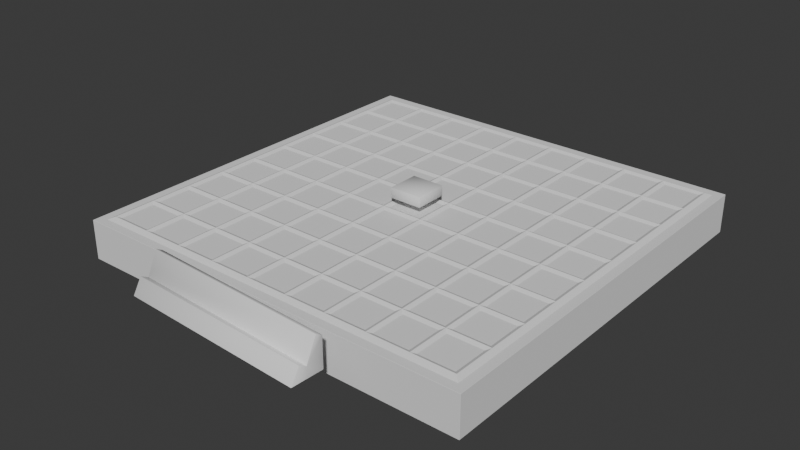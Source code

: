 # Source: board.blend  (saved by Blender 4.3.32; exported with 4.5.12 LTS)
import bpy
from mathutils import Matrix  # noqa: F401  (used for matrix-valued properties, if any)

bpy.ops.wm.read_factory_settings(use_empty=True)
scene = bpy.context.scene
scene.name = 'Scene'

# ---- collections
col_collection = bpy.data.collections.new('Collection'); scene.collection.children.link(col_collection)

# ---- world
world_world = bpy.data.worlds.new('World'); scene.world = world_world
world_world.use_nodes = True; world_world.node_tree.nodes.clear()
_N = world_world.node_tree.nodes; _L = world_world.node_tree.links
n0 = _N.new('ShaderNodeOutputWorld'); n0.name = 'World Output'; n0.location = (300, 300)
n1 = _N.new('ShaderNodeBackground'); n1.name = 'Background'; n1.location = (10, 300)
n1.inputs[0].default_value = (0.05088, 0.05088, 0.05088, 1.0)
_L.new(n1.outputs[0], n0.inputs[0])
n0.is_active_output = True
world_world.color = (0.05088, 0.05088, 0.05088)
world_world.sun_shadow_jitter_overblur = 0.0

# ---- meshes
me_cube_001 = bpy.data.meshes.new('Cube.001')
me_cube_001.from_pydata([(-1.524, -1.524, 0.0521), (-1.524, 1.524, 0.0521), (1.524, -1.524, 0.0521), (1.524, 1.524, 0.0521), (-1.185, 1.524, 0.0521), (-0.8467, 1.524, 0.0521), (-0.508, 1.524, 0.0521), (-0.1693, 1.524, 0.0521), (0.1693, 1.524, 0.0521), (0.508, 1.524, 0.0521), (0.8467, 1.524, 0.0521), (1.185, 1.524, 0.0521), (1.185, -1.524, 0.0521), (0.8467, -1.524, 0.0521), (0.508, -1.524, 0.0521), (0.1693, -1.524, 0.0521), (-0.1693, -1.524, 0.0521), (-0.508, -1.524, 0.0521), (-0.8467, -1.524, 0.0521), (-1.185, -1.524, 0.0521), (-1.524, -1.185, 0.0521), (-1.524, -0.8467, 0.0521), (-1.524, -0.508, 0.0521), (-1.524, -0.1693, 0.0521), (-1.524, 0.1693, 0.0521), (-1.524, 0.508, 0.0521), (-1.524, 0.8467, 0.0521), (-1.524, 1.185, 0.0521), (1.524, 1.185, 0.0521), (1.524, 0.8467, 0.0521), (1.524, 0.508, 0.0521), (1.524, 0.1693, 0.0521), (1.524, -0.1693, 0.0521), (1.524, -0.508, 0.0521), (1.524, -0.8467, 0.0521), (1.524, -1.185, 0.0521), (1.185, 1.185, 0.0521), (1.185, 0.8467, 0.0521), (1.185, 0.508, 0.0521), (1.185, 0.1693, 0.0521), (1.185, -0.1693, 0.0521), (1.185, -0.508, 0.0521), (1.185, -0.8467, 0.0521), (1.185, -1.185, 0.0521), (0.8467, 1.185, 0.0521), (0.8467, 0.8467, 0.0521), (0.8467, 0.508, 0.0521), (0.8467, 0.1693, 0.0521), (0.8467, -0.1693, 0.0521), (0.8467, -0.508, 0.0521), (0.8467, -0.8467, 0.0521), (0.8467, -1.185, 0.0521), (0.508, 1.185, 0.0521), (0.508, 0.8467, 0.0521), (0.508, 0.508, 0.0521), (0.508, 0.1693, 0.0521), (0.508, -0.1693, 0.0521), (0.508, -0.508, 0.0521), (0.508, -0.8467, 0.0521), (0.508, -1.185, 0.0521), (0.1693, 1.185, 0.0521), (0.1693, 0.8467, 0.0521), (0.1693, 0.508, 0.0521), (0.1693, 0.1693, 0.0521), (0.1693, -0.1693, 0.0521), (0.1693, -0.508, 0.0521), (0.1693, -0.8467, 0.0521), (0.1693, -1.185, 0.0521), (-0.1693, 1.185, 0.0521), (-0.1693, 0.8467, 0.0521), (-0.1693, 0.508, 0.0521), (-0.1693, 0.1693, 0.0521), (-0.1693, -0.1693, 0.0521), (-0.1693, -0.508, 0.0521), (-0.1693, -0.8467, 0.0521), (-0.1693, -1.185, 0.0521), (-0.508, 1.185, 0.0521), (-0.508, 0.8467, 0.0521), (-0.508, 0.508, 0.0521), (-0.508, 0.1693, 0.0521), (-0.508, -0.1693, 0.0521), (-0.508, -0.508, 0.0521), (-0.508, -0.8467, 0.0521), (-0.508, -1.185, 0.0521), (-0.8467, 1.185, 0.0521), (-0.8467, 0.8467, 0.0521), (-0.8467, 0.508, 0.0521), (-0.8467, 0.1693, 0.0521), (-0.8467, -0.1693, 0.0521), (-0.8467, -0.508, 0.0521), (-0.8467, -0.8467, 0.0521), (-0.8467, -1.185, 0.0521), (-1.185, 1.185, 0.0521), (-1.185, 0.8467, 0.0521), (-1.185, 0.508, 0.0521), (-1.185, 0.1693, 0.0521), (-1.185, -0.1693, 0.0521), (-1.185, -0.508, 0.0521), (-1.185, -0.8467, 0.0521), (-1.185, -1.185, 0.0521), (-1.215, -1.215, 0.03727), (-1.494, -1.215, 0.03727), (-1.494, -1.494, 0.03727), (-1.215, -1.494, 0.03727), (1.494, -1.215, 0.03727), (1.215, -1.215, 0.03727), (1.215, -1.494, 0.03727), (1.494, -1.494, 0.03727), (1.155, -1.215, 0.03727), (0.8767, -1.215, 0.03727), (0.8767, -1.494, 0.03727), (1.155, -1.494, 0.03727), (0.8167, -1.215, 0.03727), (0.538, -1.215, 0.03727), (0.538, -1.494, 0.03727), (0.8167, -1.494, 0.03727), (0.478, -1.215, 0.03727), (0.1993, -1.215, 0.03727), (0.1993, -1.494, 0.03727), (0.478, -1.494, 0.03727), (0.1393, -1.215, 0.03727), (-0.1393, -1.215, 0.03727), (-0.1393, -1.494, 0.03727), (0.1393, -1.494, 0.03727), (-0.1993, -1.215, 0.03727), (-0.478, -1.215, 0.03727), (-0.478, -1.494, 0.03727), (-0.1993, -1.494, 0.03727), (-0.538, -1.215, 0.03727), (-0.8167, -1.215, 0.03727), (-0.8167, -1.494, 0.03727), (-0.538, -1.494, 0.03727), (-0.8767, -1.215, 0.03727), (-1.155, -1.215, 0.03727), (-1.155, -1.494, 0.03727), (-0.8767, -1.494, 0.03727), (-0.8767, 1.494, 0.03727), (-1.155, 1.494, 0.03727), (-1.155, 1.215, 0.03727), (-0.8767, 1.215, 0.03727), (-0.8767, 1.155, 0.03727), (-1.155, 1.155, 0.03727), (-1.155, 0.8767, 0.03727), (-0.8767, 0.8767, 0.03727), (-0.8767, 0.8167, 0.03727), (-1.155, 0.8167, 0.03727), (-1.155, 0.538, 0.03727), (-0.8767, 0.538, 0.03727), (-0.8767, 0.478, 0.03727), (-1.155, 0.478, 0.03727), (-1.155, 0.1993, 0.03727), (-0.8767, 0.1993, 0.03727), (-0.8767, 0.1393, 0.03727), (-1.155, 0.1393, 0.03727), (-1.155, -0.1393, 0.03727), (-0.8767, -0.1393, 0.03727), (-0.8767, -0.1993, 0.03727), (-1.155, -0.1993, 0.03727), (-1.155, -0.478, 0.03727), (-0.8767, -0.478, 0.03727), (-0.8767, -0.538, 0.03727), (-1.155, -0.538, 0.03727), (-1.155, -0.8167, 0.03727), (-0.8767, -0.8167, 0.03727), (-0.8767, -0.8767, 0.03727), (-1.155, -0.8767, 0.03727), (-1.155, -1.155, 0.03727), (-0.8767, -1.155, 0.03727), (-0.538, 1.494, 0.03727), (-0.8167, 1.494, 0.03727), (-0.8167, 1.215, 0.03727), (-0.538, 1.215, 0.03727), (-0.538, 1.155, 0.03727), (-0.8167, 1.155, 0.03727), (-0.8167, 0.8767, 0.03727), (-0.538, 0.8767, 0.03727), (-0.538, 0.8167, 0.03727), (-0.8167, 0.8167, 0.03727), (-0.8167, 0.538, 0.03727), (-0.538, 0.538, 0.03727), (-0.538, 0.478, 0.03727), (-0.8167, 0.478, 0.03727), (-0.8167, 0.1993, 0.03727), (-0.538, 0.1993, 0.03727), (-0.538, 0.1393, 0.03727), (-0.8167, 0.1393, 0.03727), (-0.8167, -0.1393, 0.03727), (-0.538, -0.1393, 0.03727), (-0.538, -0.1993, 0.03727), (-0.8167, -0.1993, 0.03727), (-0.8167, -0.478, 0.03727), (-0.538, -0.478, 0.03727), (-0.538, -0.538, 0.03727), (-0.8167, -0.538, 0.03727), (-0.8167, -0.8167, 0.03727), (-0.538, -0.8167, 0.03727), (-0.538, -0.8767, 0.03727), (-0.8167, -0.8767, 0.03727), (-0.8167, -1.155, 0.03727), (-0.538, -1.155, 0.03727), (-0.1993, 1.494, 0.03727), (-0.478, 1.494, 0.03727), (-0.478, 1.215, 0.03727), (-0.1993, 1.215, 0.03727), (-0.1993, 1.155, 0.03727), (-0.478, 1.155, 0.03727), (-0.478, 0.8767, 0.03727), (-0.1993, 0.8767, 0.03727), (-0.1993, 0.8167, 0.03727), (-0.478, 0.8167, 0.03727), (-0.478, 0.538, 0.03727), (-0.1993, 0.538, 0.03727), (-0.1993, 0.478, 0.03727), (-0.478, 0.478, 0.03727), (-0.478, 0.1993, 0.03727), (-0.1993, 0.1993, 0.03727), (-0.1993, 0.1393, 0.03727), (-0.478, 0.1393, 0.03727), (-0.478, -0.1393, 0.03727), (-0.1993, -0.1393, 0.03727), (-0.1993, -0.1993, 0.03727), (-0.478, -0.1993, 0.03727), (-0.478, -0.478, 0.03727), (-0.1993, -0.478, 0.03727), (-0.1993, -0.538, 0.03727), (-0.478, -0.538, 0.03727), (-0.478, -0.8167, 0.03727), (-0.1993, -0.8167, 0.03727), (-0.1993, -0.8767, 0.03727), (-0.478, -0.8767, 0.03727), (-0.478, -1.155, 0.03727), (-0.1993, -1.155, 0.03727), (0.1393, 1.494, 0.03727), (-0.1393, 1.494, 0.03727), (-0.1393, 1.215, 0.03727), (0.1393, 1.215, 0.03727), (0.1393, 1.155, 0.03727), (-0.1393, 1.155, 0.03727), (-0.1393, 0.8767, 0.03727), (0.1393, 0.8767, 0.03727), (0.1393, 0.8167, 0.03727), (-0.1393, 0.8167, 0.03727), (-0.1393, 0.538, 0.03727), (0.1393, 0.538, 0.03727), (0.1393, 0.478, 0.03727), (-0.1393, 0.478, 0.03727), (-0.1393, 0.1993, 0.03727), (0.1393, 0.1993, 0.03727), (0.1393, 0.1393, 0.03727), (-0.1393, 0.1393, 0.03727), (-0.1393, -0.1393, 0.03727), (0.1393, -0.1393, 0.03727), (0.1393, -0.1993, 0.03727), (-0.1393, -0.1993, 0.03727), (-0.1393, -0.478, 0.03727), (0.1393, -0.478, 0.03727), (0.1393, -0.538, 0.03727), (-0.1393, -0.538, 0.03727), (-0.1393, -0.8167, 0.03727), (0.1393, -0.8167, 0.03727), (0.1393, -0.8767, 0.03727), (-0.1393, -0.8767, 0.03727), (-0.1393, -1.155, 0.03727), (0.1393, -1.155, 0.03727), (0.478, 1.494, 0.03727), (0.1993, 1.494, 0.03727), (0.1993, 1.215, 0.03727), (0.478, 1.215, 0.03727), (0.478, 1.155, 0.03727), (0.1993, 1.155, 0.03727), (0.1993, 0.8767, 0.03727), (0.478, 0.8767, 0.03727), (0.478, 0.8167, 0.03727), (0.1993, 0.8167, 0.03727), (0.1993, 0.538, 0.03727), (0.478, 0.538, 0.03727), (0.478, 0.478, 0.03727), (0.1993, 0.478, 0.03727), (0.1993, 0.1993, 0.03727), (0.478, 0.1993, 0.03727), (0.478, 0.1393, 0.03727), (0.1993, 0.1393, 0.03727), (0.1993, -0.1393, 0.03727), (0.478, -0.1393, 0.03727), (0.478, -0.1993, 0.03727), (0.1993, -0.1993, 0.03727), (0.1993, -0.478, 0.03727), (0.478, -0.478, 0.03727), (0.478, -0.538, 0.03727), (0.1993, -0.538, 0.03727), (0.1993, -0.8167, 0.03727), (0.478, -0.8167, 0.03727), (0.478, -0.8767, 0.03727), (0.1993, -0.8767, 0.03727), (0.1993, -1.155, 0.03727), (0.478, -1.155, 0.03727), (0.8167, 1.494, 0.03727), (0.538, 1.494, 0.03727), (0.538, 1.215, 0.03727), (0.8167, 1.215, 0.03727), (0.8167, 1.155, 0.03727), (0.538, 1.155, 0.03727), (0.538, 0.8767, 0.03727), (0.8167, 0.8767, 0.03727), (0.8167, 0.8167, 0.03727), (0.538, 0.8167, 0.03727), (0.538, 0.538, 0.03727), (0.8167, 0.538, 0.03727), (0.8167, 0.478, 0.03727), (0.538, 0.478, 0.03727), (0.538, 0.1993, 0.03727), (0.8167, 0.1993, 0.03727), (0.8167, 0.1393, 0.03727), (0.538, 0.1393, 0.03727), (0.538, -0.1393, 0.03727), (0.8167, -0.1393, 0.03727), (0.8167, -0.1993, 0.03727), (0.538, -0.1993, 0.03727), (0.538, -0.478, 0.03727), (0.8167, -0.478, 0.03727), (0.8167, -0.538, 0.03727), (0.538, -0.538, 0.03727), (0.538, -0.8167, 0.03727), (0.8167, -0.8167, 0.03727), (0.8167, -0.8767, 0.03727), (0.538, -0.8767, 0.03727), (0.538, -1.155, 0.03727), (0.8167, -1.155, 0.03727), (1.155, 1.494, 0.03727), (0.8767, 1.494, 0.03727), (0.8767, 1.215, 0.03727), (1.155, 1.215, 0.03727), (1.155, 1.155, 0.03727), (0.8767, 1.155, 0.03727), (0.8767, 0.8767, 0.03727), (1.155, 0.8767, 0.03727), (1.155, 0.8167, 0.03727), (0.8767, 0.8167, 0.03727), (0.8767, 0.538, 0.03727), (1.155, 0.538, 0.03727), (1.155, 0.478, 0.03727), (0.8767, 0.478, 0.03727), (0.8767, 0.1993, 0.03727), (1.155, 0.1993, 0.03727), (1.155, 0.1393, 0.03727), (0.8767, 0.1393, 0.03727), (0.8767, -0.1393, 0.03727), (1.155, -0.1393, 0.03727), (1.155, -0.1993, 0.03727), (0.8767, -0.1993, 0.03727), (0.8767, -0.478, 0.03727), (1.155, -0.478, 0.03727), (1.155, -0.538, 0.03727), (0.8767, -0.538, 0.03727), (0.8767, -0.8167, 0.03727), (1.155, -0.8167, 0.03727), (1.155, -0.8767, 0.03727), (0.8767, -0.8767, 0.03727), (0.8767, -1.155, 0.03727), (1.155, -1.155, 0.03727), (1.494, 1.494, 0.03727), (1.215, 1.494, 0.03727), (1.215, 1.215, 0.03727), (1.494, 1.215, 0.03727), (1.494, 1.155, 0.03727), (1.215, 1.155, 0.03727), (1.215, 0.8767, 0.03727), (1.494, 0.8767, 0.03727), (1.494, 0.8167, 0.03727), (1.215, 0.8167, 0.03727), (1.215, 0.538, 0.03727), (1.494, 0.538, 0.03727), (1.494, 0.478, 0.03727), (1.215, 0.478, 0.03727), (1.215, 0.1993, 0.03727), (1.494, 0.1993, 0.03727), (1.494, 0.1393, 0.03727), (1.215, 0.1393, 0.03727), (1.215, -0.1393, 0.03727), (1.494, -0.1393, 0.03727), (1.494, -0.1993, 0.03727), (1.215, -0.1993, 0.03727), (1.215, -0.478, 0.03727), (1.494, -0.478, 0.03727), (1.494, -0.538, 0.03727), (1.215, -0.538, 0.03727), (1.215, -0.8167, 0.03727), (1.494, -0.8167, 0.03727), (1.494, -0.8767, 0.03727), (1.215, -0.8767, 0.03727), (1.215, -1.155, 0.03727), (1.494, -1.155, 0.03727), (-1.215, 1.494, 0.03727), (-1.494, 1.494, 0.03727), (-1.494, 1.215, 0.03727), (-1.215, 1.215, 0.03727), (-1.215, 1.155, 0.03727), (-1.494, 1.155, 0.03727), (-1.494, 0.8767, 0.03727), (-1.215, 0.8767, 0.03727), (-1.215, 0.8167, 0.03727), (-1.494, 0.8167, 0.03727), (-1.494, 0.538, 0.03727), (-1.215, 0.538, 0.03727), (-1.215, 0.478, 0.03727), (-1.494, 0.478, 0.03727), (-1.494, 0.1993, 0.03727), (-1.215, 0.1993, 0.03727), (-1.215, 0.1393, 0.03727), (-1.494, 0.1393, 0.03727), (-1.494, -0.1393, 0.03727), (-1.215, -0.1393, 0.03727), (-1.215, -0.1993, 0.03727), (-1.494, -0.1993, 0.03727), (-1.494, -0.478, 0.03727), (-1.215, -0.478, 0.03727), (-1.215, -0.538, 0.03727), (-1.494, -0.538, 0.03727), (-1.494, -0.8167, 0.03727), (-1.215, -0.8167, 0.03727), (-1.215, -0.8767, 0.03727), (-1.494, -0.8767, 0.03727), (-1.494, -1.155, 0.03727), (-1.215, -1.155, 0.03727), (-1.567, -1.567, 0.03146), (-1.567, 1.219, 0.03146), (-1.567, 1.567, 0.03146), (1.219, 1.567, 0.03146), (1.567, 1.567, 0.03146), (1.567, -1.219, 0.03146), (1.567, -1.567, 0.03146), (-1.219, -1.567, 0.03146), (-1.219, 1.567, 0.03146), (-0.8704, 1.567, 0.03146), (-0.5222, 1.567, 0.03146), (-0.1741, 1.567, 0.03146), (0.1741, 1.567, 0.03146), (0.5222, 1.567, 0.03146), (0.8704, 1.567, 0.03146), (1.219, -1.567, 0.03146), (0.8704, -1.567, 0.03146), (0.5222, -1.567, 0.03146), (0.1741, -1.567, 0.03146), (-0.1741, -1.567, 0.03146), (-0.5222, -1.567, 0.03146), (-0.8704, -1.567, 0.03146), (-1.567, -1.219, 0.03146), (-1.567, -0.8704, 0.03146), (-1.567, -0.5222, 0.03146), (-1.567, -0.1741, 0.03146), (-1.567, 0.1741, 0.03146), (-1.567, 0.5222, 0.03146), (-1.567, 0.8704, 0.03146), (1.567, 1.219, 0.03146), (1.567, 0.8704, 0.03146), (1.567, 0.5222, 0.03146), (1.567, 0.1741, 0.03146), (1.567, -0.1741, 0.03146), (1.567, -0.5222, 0.03146), (1.567, -0.8704, 0.03146), (-1.639, -1.275, -0.2819), (-1.639, -1.639, -0.2819), (-1.639, -1.639, 0.03146), (-1.639, 1.639, -0.2819), (-1.275, 1.639, -0.2819), (1.639, 1.639, -0.2819), (1.639, 1.275, -0.2819), (1.639, -1.639, -0.2819), (1.275, -1.639, -0.2819), (1.275, 1.639, -0.2819), (0.9104, 1.639, -0.2819), (0.5463, 1.639, -0.2819), (0.1821, 1.639, -0.2819), (-0.1821, 1.639, -0.2819), (-0.5463, 1.639, -0.2819), (-0.9104, 1.639, -0.2819), (-1.275, 1.639, 0.03146), (-0.9104, 1.639, 0.03146), (-0.1821, 1.639, 0.03146), (0.1821, 1.639, 0.03146), (0.5463, 1.639, 0.03146), (-1.275, -1.639, -0.2819), (-0.9104, -1.639, -0.2819), (-0.5463, -1.639, -0.2819), (-0.1821, -1.639, -0.2819), (0.1821, -1.639, -0.2819), (0.5463, -1.639, -0.2819), (0.9104, -1.639, -0.2819), (0.5463, -1.639, 0.03146), (-0.5463, -1.639, 0.03146), (-1.639, 1.275, -0.2819), (-1.639, 0.9104, -0.2819), (-1.639, 0.5463, -0.2819), (-1.639, 0.1821, -0.2819), (-1.639, -0.1821, -0.2819), (-1.639, -0.5463, -0.2819), (-1.639, -0.9104, -0.2819), (-1.639, -0.9104, 0.03146), (-1.639, -0.1821, 0.03146), (-1.639, 0.5463, 0.03146), (-1.639, 0.9104, 0.03146), (1.639, -1.275, -0.2819), (1.639, -0.9104, -0.2819), (1.639, -0.5463, -0.2819), (1.639, -0.1821, -0.2819), (1.639, 0.1821, -0.2819), (1.639, 0.5463, -0.2819), (1.639, 0.9104, -0.2819), (1.639, 1.275, 0.03146), (1.639, 0.9104, 0.03146), (1.639, -0.1821, 0.03146), (-1.639, 1.275, 0.03146), (-1.639, 1.639, 0.03146), (1.275, 1.639, 0.03146), (1.639, 1.639, 0.03146), (1.639, -1.275, 0.03146), (1.639, -1.639, 0.03146), (-1.275, -1.639, 0.03146), (-0.5463, 1.639, 0.03146), (0.9104, 1.639, 0.03146), (1.275, -1.639, 0.03146), (0.9104, -1.639, 0.03146), (0.1821, -1.639, 0.03146), (-0.1821, -1.639, 0.03146), (-0.9104, -1.639, 0.03146), (-1.639, -1.275, 0.03146), (-1.639, -0.5463, 0.03146), (-1.639, 0.1821, 0.03146), (1.639, 0.5463, 0.03146), (1.639, 0.1821, 0.03146), (1.639, -0.5463, 0.03146), (1.639, -0.9104, 0.03146)], [], [(17, 18, 445, 444), (16, 17, 444, 443), (100, 101, 102, 103), (104, 105, 106, 107), (108, 109, 110, 111), (112, 113, 114, 115), (116, 117, 118, 119), (120, 121, 122, 123), (124, 125, 126, 127), (128, 129, 130, 131), (132, 133, 134, 135), (15, 16, 443, 442), (14, 15, 442, 441), (26, 27, 425, 452), (13, 14, 441, 440), (25, 26, 452, 451), (19, 0, 424, 431), (12, 13, 440, 439), (24, 25, 451, 450), (2, 12, 439, 430), (23, 24, 450, 449), (136, 137, 138, 139), (140, 141, 142, 143), (144, 145, 146, 147), (148, 149, 150, 151), (152, 153, 154, 155), (156, 157, 158, 159), (160, 161, 162, 163), (164, 165, 166, 167), (168, 169, 170, 171), (172, 173, 174, 175), (176, 177, 178, 179), (180, 181, 182, 183), (184, 185, 186, 187), (188, 189, 190, 191), (192, 193, 194, 195), (196, 197, 198, 199), (200, 201, 202, 203), (204, 205, 206, 207), (208, 209, 210, 211), (212, 213, 214, 215), (216, 217, 218, 219), (220, 221, 222, 223), (224, 225, 226, 227), (228, 229, 230, 231), (232, 233, 234, 235), (236, 237, 238, 239), (240, 241, 242, 243), (244, 245, 246, 247), (248, 249, 250, 251), (252, 253, 254, 255), (256, 257, 258, 259), (260, 261, 262, 263), (264, 265, 266, 267), (268, 269, 270, 271), (272, 273, 274, 275), (276, 277, 278, 279), (280, 281, 282, 283), (284, 285, 286, 287), (288, 289, 290, 291), (292, 293, 294, 295), (296, 297, 298, 299), (300, 301, 302, 303), (304, 305, 306, 307), (308, 309, 310, 311), (312, 313, 314, 315), (316, 317, 318, 319), (320, 321, 322, 323), (324, 325, 326, 327), (328, 329, 330, 331), (332, 333, 334, 335), (336, 337, 338, 339), (340, 341, 342, 343), (344, 345, 346, 347), (348, 349, 350, 351), (352, 353, 354, 355), (356, 357, 358, 359), (360, 361, 362, 363), (364, 365, 366, 367), (368, 369, 370, 371), (372, 373, 374, 375), (376, 377, 378, 379), (380, 381, 382, 383), (384, 385, 386, 387), (388, 389, 390, 391), (392, 393, 394, 395), (396, 397, 398, 399), (400, 401, 402, 403), (404, 405, 406, 407), (408, 409, 410, 411), (412, 413, 414, 415), (416, 417, 418, 419), (420, 421, 422, 423), (22, 23, 449, 448), (35, 2, 430, 429), (21, 22, 448, 447), (20, 21, 447, 446), (0, 20, 446, 424), (11, 3, 428, 427), (99, 20, 101, 100), (20, 0, 102, 101), (0, 19, 103, 102), (19, 99, 100, 103), (35, 43, 105, 104), (43, 12, 106, 105), (12, 2, 107, 106), (2, 35, 104, 107), (43, 51, 109, 108), (51, 13, 110, 109), (13, 12, 111, 110), (12, 43, 108, 111), (51, 59, 113, 112), (59, 14, 114, 113), (14, 13, 115, 114), (13, 51, 112, 115), (59, 67, 117, 116), (67, 15, 118, 117), (15, 14, 119, 118), (14, 59, 116, 119), (67, 75, 121, 120), (75, 16, 122, 121), (16, 15, 123, 122), (15, 67, 120, 123), (75, 83, 125, 124), (83, 17, 126, 125), (17, 16, 127, 126), (16, 75, 124, 127), (83, 91, 129, 128), (91, 18, 130, 129), (18, 17, 131, 130), (17, 83, 128, 131), (91, 99, 133, 132), (99, 19, 134, 133), (19, 18, 135, 134), (18, 91, 132, 135), (5, 4, 137, 136), (4, 92, 138, 137), (92, 84, 139, 138), (84, 5, 136, 139), (84, 92, 141, 140), (92, 93, 142, 141), (93, 85, 143, 142), (85, 84, 140, 143), (85, 93, 145, 144), (93, 94, 146, 145), (94, 86, 147, 146), (86, 85, 144, 147), (86, 94, 149, 148), (94, 95, 150, 149), (95, 87, 151, 150), (87, 86, 148, 151), (87, 95, 153, 152), (95, 96, 154, 153), (96, 88, 155, 154), (88, 87, 152, 155), (88, 96, 157, 156), (96, 97, 158, 157), (97, 89, 159, 158), (89, 88, 156, 159), (89, 97, 161, 160), (97, 98, 162, 161), (98, 90, 163, 162), (90, 89, 160, 163), (90, 98, 165, 164), (98, 99, 166, 165), (99, 91, 167, 166), (91, 90, 164, 167), (6, 5, 169, 168), (5, 84, 170, 169), (84, 76, 171, 170), (76, 6, 168, 171), (76, 84, 173, 172), (84, 85, 174, 173), (85, 77, 175, 174), (77, 76, 172, 175), (77, 85, 177, 176), (85, 86, 178, 177), (86, 78, 179, 178), (78, 77, 176, 179), (78, 86, 181, 180), (86, 87, 182, 181), (87, 79, 183, 182), (79, 78, 180, 183), (79, 87, 185, 184), (87, 88, 186, 185), (88, 80, 187, 186), (80, 79, 184, 187), (80, 88, 189, 188), (88, 89, 190, 189), (89, 81, 191, 190), (81, 80, 188, 191), (81, 89, 193, 192), (89, 90, 194, 193), (90, 82, 195, 194), (82, 81, 192, 195), (82, 90, 197, 196), (90, 91, 198, 197), (91, 83, 199, 198), (83, 82, 196, 199), (7, 6, 201, 200), (6, 76, 202, 201), (76, 68, 203, 202), (68, 7, 200, 203), (68, 76, 205, 204), (76, 77, 206, 205), (77, 69, 207, 206), (69, 68, 204, 207), (69, 77, 209, 208), (77, 78, 210, 209), (78, 70, 211, 210), (70, 69, 208, 211), (70, 78, 213, 212), (78, 79, 214, 213), (79, 71, 215, 214), (71, 70, 212, 215), (71, 79, 217, 216), (79, 80, 218, 217), (80, 72, 219, 218), (72, 71, 216, 219), (72, 80, 221, 220), (80, 81, 222, 221), (81, 73, 223, 222), (73, 72, 220, 223), (73, 81, 225, 224), (81, 82, 226, 225), (82, 74, 227, 226), (74, 73, 224, 227), (74, 82, 229, 228), (82, 83, 230, 229), (83, 75, 231, 230), (75, 74, 228, 231), (8, 7, 233, 232), (7, 68, 234, 233), (68, 60, 235, 234), (60, 8, 232, 235), (60, 68, 237, 236), (68, 69, 238, 237), (69, 61, 239, 238), (61, 60, 236, 239), (61, 69, 241, 240), (69, 70, 242, 241), (70, 62, 243, 242), (62, 61, 240, 243), (62, 70, 245, 244), (70, 71, 246, 245), (71, 63, 247, 246), (63, 62, 244, 247), (63, 71, 249, 248), (71, 72, 250, 249), (72, 64, 251, 250), (64, 63, 248, 251), (64, 72, 253, 252), (72, 73, 254, 253), (73, 65, 255, 254), (65, 64, 252, 255), (65, 73, 257, 256), (73, 74, 258, 257), (74, 66, 259, 258), (66, 65, 256, 259), (66, 74, 261, 260), (74, 75, 262, 261), (75, 67, 263, 262), (67, 66, 260, 263), (9, 8, 265, 264), (8, 60, 266, 265), (60, 52, 267, 266), (52, 9, 264, 267), (52, 60, 269, 268), (60, 61, 270, 269), (61, 53, 271, 270), (53, 52, 268, 271), (53, 61, 273, 272), (61, 62, 274, 273), (62, 54, 275, 274), (54, 53, 272, 275), (54, 62, 277, 276), (62, 63, 278, 277), (63, 55, 279, 278), (55, 54, 276, 279), (55, 63, 281, 280), (63, 64, 282, 281), (64, 56, 283, 282), (56, 55, 280, 283), (56, 64, 285, 284), (64, 65, 286, 285), (65, 57, 287, 286), (57, 56, 284, 287), (57, 65, 289, 288), (65, 66, 290, 289), (66, 58, 291, 290), (58, 57, 288, 291), (58, 66, 293, 292), (66, 67, 294, 293), (67, 59, 295, 294), (59, 58, 292, 295), (10, 9, 297, 296), (9, 52, 298, 297), (52, 44, 299, 298), (44, 10, 296, 299), (44, 52, 301, 300), (52, 53, 302, 301), (53, 45, 303, 302), (45, 44, 300, 303), (45, 53, 305, 304), (53, 54, 306, 305), (54, 46, 307, 306), (46, 45, 304, 307), (46, 54, 309, 308), (54, 55, 310, 309), (55, 47, 311, 310), (47, 46, 308, 311), (47, 55, 313, 312), (55, 56, 314, 313), (56, 48, 315, 314), (48, 47, 312, 315), (48, 56, 317, 316), (56, 57, 318, 317), (57, 49, 319, 318), (49, 48, 316, 319), (49, 57, 321, 320), (57, 58, 322, 321), (58, 50, 323, 322), (50, 49, 320, 323), (50, 58, 325, 324), (58, 59, 326, 325), (59, 51, 327, 326), (51, 50, 324, 327), (11, 10, 329, 328), (10, 44, 330, 329), (44, 36, 331, 330), (36, 11, 328, 331), (36, 44, 333, 332), (44, 45, 334, 333), (45, 37, 335, 334), (37, 36, 332, 335), (37, 45, 337, 336), (45, 46, 338, 337), (46, 38, 339, 338), (38, 37, 336, 339), (38, 46, 341, 340), (46, 47, 342, 341), (47, 39, 343, 342), (39, 38, 340, 343), (39, 47, 345, 344), (47, 48, 346, 345), (48, 40, 347, 346), (40, 39, 344, 347), (40, 48, 349, 348), (48, 49, 350, 349), (49, 41, 351, 350), (41, 40, 348, 351), (41, 49, 353, 352), (49, 50, 354, 353), (50, 42, 355, 354), (42, 41, 352, 355), (42, 50, 357, 356), (50, 51, 358, 357), (51, 43, 359, 358), (43, 42, 356, 359), (3, 11, 361, 360), (11, 36, 362, 361), (36, 28, 363, 362), (28, 3, 360, 363), (28, 36, 365, 364), (36, 37, 366, 365), (37, 29, 367, 366), (29, 28, 364, 367), (29, 37, 369, 368), (37, 38, 370, 369), (38, 30, 371, 370), (30, 29, 368, 371), (30, 38, 373, 372), (38, 39, 374, 373), (39, 31, 375, 374), (31, 30, 372, 375), (31, 39, 377, 376), (39, 40, 378, 377), (40, 32, 379, 378), (32, 31, 376, 379), (32, 40, 381, 380), (40, 41, 382, 381), (41, 33, 383, 382), (33, 32, 380, 383), (33, 41, 385, 384), (41, 42, 386, 385), (42, 34, 387, 386), (34, 33, 384, 387), (34, 42, 389, 388), (42, 43, 390, 389), (43, 35, 391, 390), (35, 34, 388, 391), (4, 1, 393, 392), (1, 27, 394, 393), (27, 92, 395, 394), (92, 4, 392, 395), (92, 27, 397, 396), (27, 26, 398, 397), (26, 93, 399, 398), (93, 92, 396, 399), (93, 26, 401, 400), (26, 25, 402, 401), (25, 94, 403, 402), (94, 93, 400, 403), (94, 25, 405, 404), (25, 24, 406, 405), (24, 95, 407, 406), (95, 94, 404, 407), (95, 24, 409, 408), (24, 23, 410, 409), (23, 96, 411, 410), (96, 95, 408, 411), (96, 23, 413, 412), (23, 22, 414, 413), (22, 97, 415, 414), (97, 96, 412, 415), (97, 22, 417, 416), (22, 21, 418, 417), (21, 98, 419, 418), (98, 97, 416, 419), (98, 21, 421, 420), (21, 20, 422, 421), (20, 99, 423, 422), (99, 98, 420, 423), (445, 431, 517, 524), (446, 447, 497, 525), (444, 445, 524, 489), (424, 446, 525, 462), (443, 444, 489, 523), (442, 443, 523, 522), (441, 442, 522, 488), (459, 429, 515, 531), (440, 441, 488, 521), (458, 459, 531, 530), (431, 424, 462, 517), (439, 440, 521, 520), (457, 458, 530, 510), (430, 439, 520, 516), (456, 457, 510, 529), (455, 456, 529, 528), (429, 430, 516, 515), (454, 455, 528, 509), (18, 19, 431, 445), (1, 4, 432, 426), (4, 5, 433, 432), (3, 28, 453, 428), (5, 6, 434, 433), (28, 29, 454, 453), (6, 7, 435, 434), (29, 30, 455, 454), (7, 8, 436, 435), (30, 31, 456, 455), (8, 9, 437, 436), (31, 32, 457, 456), (9, 10, 438, 437), (32, 33, 458, 457), (10, 11, 427, 438), (33, 34, 459, 458), (27, 1, 426, 425), (34, 35, 429, 459), (490, 511, 512, 463), (469, 513, 514, 465), (501, 515, 516, 467), (481, 517, 462, 461), (467, 516, 520, 468), (468, 520, 521, 487), (487, 521, 488, 486), (486, 488, 522, 485), (485, 522, 523, 484), (484, 523, 489, 483), (483, 489, 524, 482), (482, 524, 517, 481), (463, 512, 476, 464), (464, 476, 477, 475), (475, 477, 518, 474), (474, 518, 478, 473), (473, 478, 479, 472), (472, 479, 480, 471), (471, 480, 519, 470), (470, 519, 513, 469), (465, 514, 508, 466), (466, 508, 509, 507), (507, 509, 528, 506), (506, 528, 529, 505), (505, 529, 510, 504), (504, 510, 530, 503), (503, 530, 531, 502), (502, 531, 515, 501), (461, 462, 525, 460), (460, 525, 497, 496), (496, 497, 526, 495), (495, 526, 498, 494), (494, 498, 527, 493), (493, 527, 499, 492), (492, 499, 500, 491), (491, 500, 511, 490), (447, 448, 526, 497), (448, 449, 498, 526), (449, 450, 527, 498), (426, 432, 476, 512), (450, 451, 499, 527), (432, 433, 477, 476), (451, 452, 500, 499), (433, 434, 518, 477), (452, 425, 511, 500), (434, 435, 478, 518), (435, 436, 479, 478), (436, 437, 480, 479), (437, 438, 519, 480), (438, 427, 513, 519), (425, 426, 512, 511), (427, 428, 514, 513), (428, 453, 508, 514), (453, 454, 509, 508)])
_uv = me_cube_001.uv_layers.new(name='UVMap')
_uv.uv.foreach_set('vector', [0.6688, 0.0131, 0.6164, 0.01356, 0.6127, 0.006326, 0.6665, 0.005847, 0.7214, 0.0124, 0.6688, 0.0131, 0.6665, 0.005847, 0.7206, 0.005108, 0.05821, 0.5602, 0.01446, 0.5602, 0.01446, 0.5165, 0.05821, 0.5165, 0.4835, 0.5602, 0.4398, 0.5602, 0.4398, 0.5165, 0.4835, 0.5165, 0.4304, 0.5602, 0.3866, 0.5602, 0.3866, 0.5165, 0.4304, 0.5165, 0.3772, 0.5602, 0.3335, 0.5602, 0.3335, 0.5165, 0.3772, 0.5165, 0.324, 0.5602, 0.2803, 0.5602, 0.2803, 0.5165, 0.324, 0.5165, 0.2709, 0.5602, 0.2271, 0.5602, 0.2271, 0.5165, 0.2709, 0.5165, 0.2177, 0.5602, 0.174, 0.5602, 0.174, 0.5165, 0.2177, 0.5165, 0.1645, 0.5602, 0.1208, 0.5602, 0.1208, 0.5165, 0.1645, 0.5165, 0.1114, 0.5602, 0.06763, 0.5602, 0.06763, 0.5165, 0.1114, 0.5165, 0.7741, 0.01185, 0.7214, 0.0124, 0.7206, 0.005108, 0.7748, 0.004599, 0.8271, 0.0113, 0.7741, 0.01185, 0.7748, 0.004599, 0.8292, 0.003921, 0.5122, 0.382, 0.5121, 0.4349, 0.5048, 0.4401, 0.5049, 0.3857, 0.8803, 0.01093, 0.8271, 0.0113, 0.8292, 0.003921, 0.884, 0.003527, 0.5122, 0.3291, 0.5122, 0.382, 0.5049, 0.3857, 0.5049, 0.3313, 0.5639, 0.01429, 0.5122, 0.01547, 0.5051, 0.008484, 0.5586, 0.007048, 0.9335, 0.01077, 0.8803, 0.01093, 0.884, 0.003527, 0.9388, 0.003369, 0.5125, 0.2764, 0.5122, 0.3291, 0.5049, 0.3313, 0.5052, 0.2771, 0.9858, 0.01139, 0.9335, 0.01077, 0.9388, 0.003369, 0.9929, 0.004233, 0.5127, 0.224, 0.5125, 0.2764, 0.5052, 0.2771, 0.5055, 0.2233, 0.1114, 0.9855, 0.06763, 0.9855, 0.06763, 0.9418, 0.1114, 0.9418, 0.1114, 0.9324, 0.06763, 0.9324, 0.06763, 0.8886, 0.1114, 0.8886, 0.1114, 0.8792, 0.06763, 0.8792, 0.06763, 0.8355, 0.1114, 0.8355, 0.1114, 0.826, 0.06763, 0.826, 0.06763, 0.7823, 0.1114, 0.7823, 0.1114, 0.7729, 0.06763, 0.7729, 0.06763, 0.7291, 0.1114, 0.7291, 0.1114, 0.7197, 0.06763, 0.7197, 0.06763, 0.676, 0.1114, 0.676, 0.1114, 0.6665, 0.06763, 0.6665, 0.06763, 0.6228, 0.1114, 0.6228, 0.1114, 0.6134, 0.06763, 0.6134, 0.06763, 0.5696, 0.1114, 0.5696, 0.1645, 0.9855, 0.1208, 0.9855, 0.1208, 0.9418, 0.1645, 0.9418, 0.1645, 0.9324, 0.1208, 0.9324, 0.1208, 0.8886, 0.1645, 0.8886, 0.1645, 0.8792, 0.1208, 0.8792, 0.1208, 0.8355, 0.1645, 0.8355, 0.1645, 0.826, 0.1208, 0.826, 0.1208, 0.7823, 0.1645, 0.7823, 0.1645, 0.7729, 0.1208, 0.7729, 0.1208, 0.7291, 0.1645, 0.7291, 0.1645, 0.7197, 0.1208, 0.7197, 0.1208, 0.676, 0.1645, 0.676, 0.1645, 0.6665, 0.1208, 0.6665, 0.1208, 0.6228, 0.1645, 0.6228, 0.1645, 0.6134, 0.1208, 0.6134, 0.1208, 0.5696, 0.1645, 0.5696, 0.2177, 0.9855, 0.174, 0.9855, 0.174, 0.9418, 0.2177, 0.9418, 0.2177, 0.9324, 0.174, 0.9324, 0.174, 0.8886, 0.2177, 0.8886, 0.2177, 0.8792, 0.174, 0.8792, 0.174, 0.8355, 0.2177, 0.8355, 0.2177, 0.826, 0.174, 0.826, 0.174, 0.7823, 0.2177, 0.7823, 0.2177, 0.7729, 0.174, 0.7729, 0.174, 0.7291, 0.2177, 0.7291, 0.2177, 0.7197, 0.174, 0.7197, 0.174, 0.676, 0.2177, 0.676, 0.2177, 0.6665, 0.174, 0.6665, 0.174, 0.6228, 0.2177, 0.6228, 0.2177, 0.6134, 0.174, 0.6134, 0.174, 0.5696, 0.2177, 0.5696, 0.2709, 0.9855, 0.2271, 0.9855, 0.2271, 0.9418, 0.2709, 0.9418, 0.2709, 0.9324, 0.2271, 0.9324, 0.2271, 0.8886, 0.2709, 0.8886, 0.2709, 0.8792, 0.2271, 0.8792, 0.2271, 0.8355, 0.2709, 0.8355, 0.2709, 0.826, 0.2271, 0.826, 0.2271, 0.7823, 0.2709, 0.7823, 0.2709, 0.7729, 0.2271, 0.7729, 0.2271, 0.7291, 0.2709, 0.7291, 0.2709, 0.7197, 0.2271, 0.7197, 0.2271, 0.676, 0.2709, 0.676, 0.2709, 0.6665, 0.2271, 0.6665, 0.2271, 0.6228, 0.2709, 0.6228, 0.2709, 0.6134, 0.2271, 0.6134, 0.2271, 0.5696, 0.2709, 0.5696, 0.324, 0.9855, 0.2803, 0.9855, 0.2803, 0.9418, 0.324, 0.9418, 0.324, 0.9324, 0.2803, 0.9324, 0.2803, 0.8886, 0.324, 0.8886, 0.324, 0.8792, 0.2803, 0.8792, 0.2803, 0.8355, 0.324, 0.8355, 0.324, 0.826, 0.2803, 0.826, 0.2803, 0.7823, 0.324, 0.7823, 0.324, 0.7729, 0.2803, 0.7729, 0.2803, 0.7291, 0.324, 0.7291, 0.324, 0.7197, 0.2803, 0.7197, 0.2803, 0.676, 0.324, 0.676, 0.324, 0.6665, 0.2803, 0.6665, 0.2803, 0.6228, 0.324, 0.6228, 0.324, 0.6134, 0.2803, 0.6134, 0.2803, 0.5696, 0.324, 0.5696, 0.3772, 0.9855, 0.3335, 0.9855, 0.3335, 0.9418, 0.3772, 0.9418, 0.3772, 0.9324, 0.3335, 0.9324, 0.3335, 0.8886, 0.3772, 0.8886, 0.3772, 0.8792, 0.3335, 0.8792, 0.3335, 0.8355, 0.3772, 0.8355, 0.3772, 0.826, 0.3335, 0.826, 0.3335, 0.7823, 0.3772, 0.7823, 0.3772, 0.7729, 0.3335, 0.7729, 0.3335, 0.7291, 0.3772, 0.7291, 0.3772, 0.7197, 0.3335, 0.7197, 0.3335, 0.676, 0.3772, 0.676, 0.3772, 0.6665, 0.3335, 0.6665, 0.3335, 0.6228, 0.3772, 0.6228, 0.3772, 0.6134, 0.3335, 0.6134, 0.3335, 0.5696, 0.3772, 0.5696, 0.4304, 0.9855, 0.3866, 0.9855, 0.3866, 0.9418, 0.4304, 0.9418, 0.4304, 0.9324, 0.3866, 0.9324, 0.3866, 0.8886, 0.4304, 0.8886, 0.4304, 0.8792, 0.3866, 0.8792, 0.3866, 0.8355, 0.4304, 0.8355, 0.4304, 0.826, 0.3866, 0.826, 0.3866, 0.7823, 0.4304, 0.7823, 0.4304, 0.7729, 0.3866, 0.7729, 0.3866, 0.7291, 0.4304, 0.7291, 0.4304, 0.7197, 0.3866, 0.7197, 0.3866, 0.676, 0.4304, 0.676, 0.4304, 0.6665, 0.3866, 0.6665, 0.3866, 0.6228, 0.4304, 0.6228, 0.4304, 0.6134, 0.3866, 0.6134, 0.3866, 0.5696, 0.4304, 0.5696, 0.4835, 0.9855, 0.4398, 0.9855, 0.4398, 0.9418, 0.4835, 0.9418, 0.4835, 0.9324, 0.4398, 0.9324, 0.4398, 0.8886, 0.4835, 0.8886, 0.4835, 0.8792, 0.4398, 0.8792, 0.4398, 0.8355, 0.4835, 0.8355, 0.4835, 0.826, 0.4398, 0.826, 0.4398, 0.7823, 0.4835, 0.7823, 0.4835, 0.7729, 0.4398, 0.7729, 0.4398, 0.7291, 0.4835, 0.7291, 0.4835, 0.7197, 0.4398, 0.7197, 0.4398, 0.676, 0.4835, 0.676, 0.4835, 0.6665, 0.4398, 0.6665, 0.4398, 0.6228, 0.4835, 0.6228, 0.4835, 0.6134, 0.4398, 0.6134, 0.4398, 0.5696, 0.4835, 0.5696, 0.05821, 0.9855, 0.01446, 0.9855, 0.01446, 0.9418, 0.05821, 0.9418, 0.05821, 0.9324, 0.01446, 0.9324, 0.01446, 0.8886, 0.05821, 0.8886, 0.05821, 0.8792, 0.01446, 0.8792, 0.01446, 0.8355, 0.05821, 0.8355, 0.05821, 0.826, 0.01446, 0.826, 0.01446, 0.7823, 0.05821, 0.7823, 0.05821, 0.7729, 0.01446, 0.7729, 0.01446, 0.7291, 0.05821, 0.7291, 0.05821, 0.7197, 0.01446, 0.7197, 0.01446, 0.676, 0.05821, 0.676, 0.05821, 0.6665, 0.01446, 0.6665, 0.01446, 0.6228, 0.05821, 0.6228, 0.05821, 0.6134, 0.01446, 0.6134, 0.01446, 0.5696, 0.05821, 0.5696, 0.5127, 0.1718, 0.5127, 0.224, 0.5055, 0.2233, 0.5054, 0.1696, 0.9866, 0.06366, 0.9858, 0.01139, 0.9929, 0.004233, 0.9939, 0.05835, 0.5124, 0.1195, 0.5127, 0.1718, 0.5054, 0.1696, 0.5051, 0.1159, 0.5121, 0.06716, 0.5124, 0.1195, 0.5051, 0.1159, 0.5048, 0.06199, 0.5122, 0.01547, 0.5121, 0.06716, 0.5048, 0.06199, 0.5051, 0.008484, 0.9343, 0.4849, 0.9859, 0.4839, 0.9931, 0.4909, 0.9396, 0.4922, 0.5645, 0.06667, 0.5121, 0.06716, 0.5181, 0.06106, 0.5586, 0.06084, 0.5121, 0.06716, 0.5122, 0.01547, 0.5182, 0.02129, 0.5181, 0.06106, 0.5122, 0.01547, 0.5639, 0.01429, 0.558, 0.0204, 0.5182, 0.02129, 0.5639, 0.01429, 0.5645, 0.06667, 0.5586, 0.06084, 0.558, 0.0204, 0.9866, 0.06366, 0.9336, 0.06368, 0.9396, 0.05777, 0.9804, 0.05757, 0.9336, 0.06368, 0.9335, 0.01077, 0.9396, 0.01685, 0.9396, 0.05777, 0.9335, 0.01077, 0.9858, 0.01139, 0.9798, 0.01735, 0.9396, 0.01685, 0.9858, 0.01139, 0.9866, 0.06366, 0.9804, 0.05757, 0.9798, 0.01735, 0.9336, 0.06368, 0.8806, 0.06385, 0.8866, 0.05779, 0.9277, 0.05782, 0.8806, 0.06385, 0.8803, 0.01093, 0.8864, 0.01687, 0.8866, 0.05779, 0.8803, 0.01093, 0.9335, 0.01077, 0.9274, 0.01695, 0.8864, 0.01687, 0.9335, 0.01077, 0.9336, 0.06368, 0.9277, 0.05782, 0.9274, 0.01695, 0.8806, 0.06385, 0.8275, 0.06429, 0.8335, 0.0582, 0.8747, 0.05801, 0.8275, 0.06429, 0.8271, 0.0113, 0.8333, 0.01737, 0.8335, 0.0582, 0.8271, 0.0113, 0.8803, 0.01093, 0.8742, 0.017, 0.8333, 0.01737, 0.8803, 0.01093, 0.8806, 0.06385, 0.8747, 0.05801, 0.8742, 0.017, 0.8275, 0.06429, 0.7747, 0.06485, 0.7806, 0.05874, 0.8216, 0.05847, 0.7747, 0.06485, 0.7741, 0.01185, 0.7803, 0.01774, 0.7806, 0.05874, 0.7741, 0.01185, 0.8271, 0.0113, 0.821, 0.01753, 0.7803, 0.01774, 0.8271, 0.0113, 0.8275, 0.06429, 0.8216, 0.05847, 0.821, 0.01753, 0.7747, 0.06485, 0.7221, 0.06492, 0.7279, 0.05911, 0.7687, 0.05878, 0.7221, 0.06492, 0.7214, 0.0124, 0.7276, 0.01841, 0.7279, 0.05911, 0.7214, 0.0124, 0.7741, 0.01185, 0.7681, 0.01791, 0.7276, 0.01841, 0.7741, 0.01185, 0.7747, 0.06485, 0.7687, 0.05878, 0.7681, 0.01791, 0.7221, 0.06492, 0.6694, 0.06535, 0.6752, 0.0595, 0.7161, 0.05892, 0.6694, 0.06535, 0.6688, 0.0131, 0.6749, 0.01892, 0.6752, 0.0595, 0.6688, 0.0131, 0.7214, 0.0124, 0.7154, 0.01859, 0.6749, 0.01892, 0.7214, 0.0124, 0.7221, 0.06492, 0.7161, 0.05892, 0.7154, 0.01859, 0.6694, 0.06535, 0.6169, 0.06611, 0.6228, 0.06002, 0.6635, 0.0596, 0.6169, 0.06611, 0.6164, 0.01356, 0.6226, 0.01955, 0.6228, 0.06002, 0.6164, 0.01356, 0.6688, 0.0131, 0.6629, 0.0191, 0.6226, 0.01955, 0.6688, 0.0131, 0.6694, 0.06535, 0.6635, 0.0596, 0.6629, 0.0191, 0.6169, 0.06611, 0.5645, 0.06667, 0.5704, 0.06062, 0.611, 0.06033, 0.5645, 0.06667, 0.5639, 0.01429, 0.57, 0.02012, 0.5704, 0.06062, 0.5639, 0.01429, 0.6164, 0.01356, 0.6104, 0.01974, 0.57, 0.02012, 0.6164, 0.01356, 0.6169, 0.06611, 0.611, 0.06033, 0.6104, 0.01974, 0.6181, 0.4874, 0.565, 0.4876, 0.5711, 0.4814, 0.612, 0.4814, 0.565, 0.4876, 0.5649, 0.4348, 0.5709, 0.4406, 0.5711, 0.4814, 0.5649, 0.4348, 0.6179, 0.4345, 0.6119, 0.4406, 0.5709, 0.4406, 0.6179, 0.4345, 0.6181, 0.4874, 0.612, 0.4814, 0.6119, 0.4406, 0.6179, 0.4345, 0.5649, 0.4348, 0.571, 0.4286, 0.6119, 0.4286, 0.5649, 0.4348, 0.5649, 0.3819, 0.5708, 0.3877, 0.571, 0.4286, 0.5649, 0.3819, 0.6177, 0.3815, 0.6118, 0.3876, 0.5708, 0.3877, 0.6177, 0.3815, 0.6179, 0.4345, 0.6119, 0.4286, 0.6118, 0.3876, 0.6177, 0.3815, 0.5649, 0.3819, 0.571, 0.3757, 0.6119, 0.3758, 0.5649, 0.3819, 0.565, 0.3291, 0.5708, 0.3349, 0.571, 0.3757, 0.565, 0.3291, 0.6177, 0.3289, 0.6116, 0.335, 0.5708, 0.3349, 0.6177, 0.3289, 0.6177, 0.3815, 0.6119, 0.3758, 0.6116, 0.335, 0.6177, 0.3289, 0.565, 0.3291, 0.571, 0.323, 0.6117, 0.323, 0.565, 0.3291, 0.565, 0.2766, 0.5708, 0.2823, 0.571, 0.323, 0.565, 0.2766, 0.6175, 0.2762, 0.6116, 0.2822, 0.5708, 0.2823, 0.6175, 0.2762, 0.6177, 0.3289, 0.6117, 0.323, 0.6116, 0.2822, 0.6175, 0.2762, 0.565, 0.2766, 0.5711, 0.2704, 0.6117, 0.2705, 0.565, 0.2766, 0.5649, 0.224, 0.5708, 0.2298, 0.5711, 0.2704, 0.5649, 0.224, 0.6176, 0.2237, 0.6115, 0.2298, 0.5708, 0.2298, 0.6176, 0.2237, 0.6175, 0.2762, 0.6117, 0.2705, 0.6115, 0.2298, 0.6176, 0.2237, 0.5649, 0.224, 0.571, 0.2179, 0.6116, 0.2178, 0.5649, 0.224, 0.565, 0.1715, 0.5708, 0.1772, 0.571, 0.2179, 0.565, 0.1715, 0.6174, 0.1712, 0.6116, 0.1772, 0.5708, 0.1772, 0.6174, 0.1712, 0.6176, 0.2237, 0.6116, 0.2178, 0.6116, 0.1772, 0.6174, 0.1712, 0.565, 0.1715, 0.571, 0.1654, 0.6117, 0.1654, 0.565, 0.1715, 0.5649, 0.119, 0.5707, 0.1248, 0.571, 0.1654, 0.5649, 0.119, 0.6174, 0.1186, 0.6113, 0.1247, 0.5707, 0.1248, 0.6174, 0.1186, 0.6174, 0.1712, 0.6117, 0.1654, 0.6113, 0.1247, 0.6174, 0.1186, 0.5649, 0.119, 0.5709, 0.1129, 0.6114, 0.1128, 0.5649, 0.119, 0.5645, 0.06667, 0.5704, 0.07237, 0.5709, 0.1129, 0.5645, 0.06667, 0.6169, 0.06611, 0.6111, 0.07216, 0.5704, 0.07237, 0.6169, 0.06611, 0.6174, 0.1186, 0.6114, 0.1128, 0.6111, 0.07216, 0.6712, 0.487, 0.6181, 0.4874, 0.6241, 0.4813, 0.665, 0.4809, 0.6181, 0.4874, 0.6179, 0.4345, 0.6238, 0.4404, 0.6241, 0.4813, 0.6179, 0.4345, 0.6709, 0.434, 0.6649, 0.4401, 0.6238, 0.4404, 0.6709, 0.434, 0.6712, 0.487, 0.665, 0.4809, 0.6649, 0.4401, 0.6709, 0.434, 0.6179, 0.4345, 0.624, 0.4283, 0.6648, 0.4282, 0.6179, 0.4345, 0.6177, 0.3815, 0.6236, 0.3875, 0.624, 0.4283, 0.6177, 0.3815, 0.6703, 0.3814, 0.6645, 0.3872, 0.6236, 0.3875, 0.6703, 0.3814, 0.6709, 0.434, 0.6648, 0.4282, 0.6645, 0.3872, 0.6703, 0.3814, 0.6177, 0.3815, 0.6238, 0.3754, 0.6645, 0.3756, 0.6177, 0.3815, 0.6177, 0.3289, 0.6235, 0.3347, 0.6238, 0.3754, 0.6177, 0.3289, 0.6704, 0.3286, 0.6643, 0.3348, 0.6235, 0.3347, 0.6704, 0.3286, 0.6703, 0.3814, 0.6645, 0.3756, 0.6643, 0.3348, 0.6704, 0.3286, 0.6177, 0.3289, 0.6235, 0.3228, 0.6644, 0.3228, 0.6177, 0.3289, 0.6175, 0.2762, 0.6235, 0.2821, 0.6235, 0.3228, 0.6175, 0.2762, 0.6701, 0.2759, 0.6642, 0.282, 0.6235, 0.2821, 0.6701, 0.2759, 0.6704, 0.3286, 0.6644, 0.3228, 0.6642, 0.282, 0.6701, 0.2759, 0.6175, 0.2762, 0.6236, 0.2701, 0.6644, 0.2702, 0.6175, 0.2762, 0.6176, 0.2237, 0.6234, 0.2295, 0.6236, 0.2701, 0.6176, 0.2237, 0.6703, 0.2233, 0.6642, 0.2294, 0.6234, 0.2295, 0.6703, 0.2233, 0.6701, 0.2759, 0.6644, 0.2702, 0.6642, 0.2294, 0.6703, 0.2233, 0.6176, 0.2237, 0.6237, 0.2176, 0.6643, 0.2174, 0.6176, 0.2237, 0.6174, 0.1712, 0.6233, 0.1769, 0.6237, 0.2176, 0.6174, 0.1712, 0.6699, 0.1706, 0.664, 0.1767, 0.6233, 0.1769, 0.6699, 0.1706, 0.6703, 0.2233, 0.6643, 0.2174, 0.664, 0.1767, 0.6699, 0.1706, 0.6174, 0.1712, 0.6235, 0.165, 0.6641, 0.1649, 0.6174, 0.1712, 0.6174, 0.1186, 0.6232, 0.1243, 0.6235, 0.165, 0.6174, 0.1186, 0.67, 0.1181, 0.6639, 0.1243, 0.6232, 0.1243, 0.67, 0.1181, 0.6699, 0.1706, 0.6641, 0.1649, 0.6639, 0.1243, 0.67, 0.1181, 0.6174, 0.1186, 0.6233, 0.1126, 0.6639, 0.112, 0.6174, 0.1186, 0.6169, 0.06611, 0.6228, 0.0718, 0.6233, 0.1126, 0.6169, 0.06611, 0.6694, 0.06535, 0.6636, 0.07143, 0.6228, 0.0718, 0.6694, 0.06535, 0.67, 0.1181, 0.6639, 0.112, 0.6636, 0.07143, 0.7241, 0.4866, 0.6712, 0.487, 0.6772, 0.4808, 0.7179, 0.4807, 0.6712, 0.487, 0.6709, 0.434, 0.6768, 0.4399, 0.6772, 0.4808, 0.6709, 0.434, 0.7236, 0.4337, 0.7177, 0.4397, 0.6768, 0.4399, 0.7236, 0.4337, 0.7241, 0.4866, 0.7179, 0.4807, 0.7177, 0.4397, 0.7236, 0.4337, 0.6709, 0.434, 0.6767, 0.428, 0.7176, 0.4278, 0.6709, 0.434, 0.6703, 0.3814, 0.6764, 0.3873, 0.6767, 0.428, 0.6703, 0.3814, 0.7233, 0.3809, 0.7174, 0.3869, 0.6764, 0.3873, 0.7233, 0.3809, 0.7236, 0.4337, 0.7176, 0.4278, 0.7174, 0.3869, 0.7233, 0.3809, 0.6703, 0.3814, 0.6764, 0.3752, 0.7172, 0.375, 0.6703, 0.3814, 0.6704, 0.3286, 0.6762, 0.3344, 0.6764, 0.3752, 0.6704, 0.3286, 0.723, 0.3283, 0.7171, 0.3343, 0.6762, 0.3344, 0.723, 0.3283, 0.7233, 0.3809, 0.7172, 0.375, 0.7171, 0.3343, 0.723, 0.3283, 0.6704, 0.3286, 0.6763, 0.3226, 0.7169, 0.3224, 0.6704, 0.3286, 0.6701, 0.2759, 0.6762, 0.2818, 0.6763, 0.3226, 0.6701, 0.2759, 0.7227, 0.2756, 0.7168, 0.2816, 0.6762, 0.2818, 0.7227, 0.2756, 0.723, 0.3283, 0.7169, 0.3224, 0.7168, 0.2816, 0.7227, 0.2756, 0.6701, 0.2759, 0.6762, 0.2698, 0.717, 0.2698, 0.6701, 0.2759, 0.6703, 0.2233, 0.6761, 0.2291, 0.6762, 0.2698, 0.6703, 0.2233, 0.7229, 0.2231, 0.7168, 0.2292, 0.6761, 0.2291, 0.7229, 0.2231, 0.7227, 0.2756, 0.717, 0.2698, 0.7168, 0.2292, 0.7229, 0.2231, 0.6703, 0.2233, 0.6762, 0.2173, 0.7169, 0.2172, 0.6703, 0.2233, 0.6699, 0.1706, 0.676, 0.1765, 0.6762, 0.2173, 0.6699, 0.1706, 0.7228, 0.1703, 0.7169, 0.1764, 0.676, 0.1765, 0.7228, 0.1703, 0.7229, 0.2231, 0.7169, 0.2172, 0.7169, 0.1764, 0.7228, 0.1703, 0.6699, 0.1706, 0.676, 0.1645, 0.7167, 0.1644, 0.6699, 0.1706, 0.67, 0.1181, 0.6758, 0.1238, 0.676, 0.1645, 0.67, 0.1181, 0.7224, 0.1175, 0.7165, 0.1235, 0.6758, 0.1238, 0.7224, 0.1175, 0.7228, 0.1703, 0.7167, 0.1644, 0.7165, 0.1235, 0.7224, 0.1175, 0.67, 0.1181, 0.6759, 0.1121, 0.7166, 0.1117, 0.67, 0.1181, 0.6694, 0.06535, 0.6755, 0.07118, 0.6759, 0.1121, 0.6694, 0.06535, 0.7221, 0.06492, 0.7161, 0.07108, 0.6755, 0.07118, 0.7221, 0.06492, 0.7224, 0.1175, 0.7166, 0.1117, 0.7161, 0.07108, 0.7768, 0.4862, 0.7241, 0.4866, 0.73, 0.4805, 0.7706, 0.4802, 0.7241, 0.4866, 0.7236, 0.4337, 0.7296, 0.4398, 0.73, 0.4805, 0.7236, 0.4337, 0.7763, 0.4337, 0.7705, 0.4395, 0.7296, 0.4398, 0.7763, 0.4337, 0.7768, 0.4862, 0.7706, 0.4802, 0.7705, 0.4395, 0.7763, 0.4337, 0.7236, 0.4337, 0.7294, 0.4278, 0.7701, 0.4276, 0.7236, 0.4337, 0.7233, 0.3809, 0.7294, 0.387, 0.7294, 0.4278, 0.7233, 0.3809, 0.7759, 0.3811, 0.7702, 0.3868, 0.7294, 0.387, 0.7759, 0.3811, 0.7763, 0.4337, 0.7701, 0.4276, 0.7702, 0.3868, 0.7759, 0.3811, 0.7233, 0.3809, 0.729, 0.3751, 0.7698, 0.375, 0.7233, 0.3809, 0.723, 0.3283, 0.729, 0.3342, 0.729, 0.3751, 0.723, 0.3283, 0.7757, 0.3283, 0.7698, 0.3343, 0.729, 0.3342, 0.7757, 0.3283, 0.7759, 0.3811, 0.7698, 0.375, 0.7698, 0.3343, 0.7757, 0.3283, 0.723, 0.3283, 0.7288, 0.3225, 0.7695, 0.3222, 0.723, 0.3283, 0.7227, 0.2756, 0.7289, 0.2817, 0.7288, 0.3225, 0.7227, 0.2756, 0.7754, 0.2757, 0.7696, 0.2815, 0.7289, 0.2817, 0.7754, 0.2757, 0.7757, 0.3283, 0.7695, 0.3222, 0.7696, 0.2815, 0.7754, 0.2757, 0.7227, 0.2756, 0.7286, 0.2696, 0.7694, 0.2697, 0.7227, 0.2756, 0.7229, 0.2231, 0.7289, 0.2289, 0.7286, 0.2696, 0.7229, 0.2231, 0.7755, 0.2228, 0.7696, 0.2288, 0.7289, 0.2289, 0.7755, 0.2228, 0.7754, 0.2757, 0.7694, 0.2697, 0.7696, 0.2288, 0.7755, 0.2228, 0.7229, 0.2231, 0.729, 0.217, 0.7697, 0.217, 0.7229, 0.2231, 0.7228, 0.1703, 0.7287, 0.1763, 0.729, 0.217, 0.7228, 0.1703, 0.7755, 0.1701, 0.7695, 0.176, 0.7287, 0.1763, 0.7755, 0.1701, 0.7755, 0.2228, 0.7697, 0.217, 0.7695, 0.176, 0.7755, 0.1701, 0.7228, 0.1703, 0.7287, 0.1643, 0.7695, 0.1642, 0.7228, 0.1703, 0.7224, 0.1175, 0.7285, 0.1236, 0.7287, 0.1643, 0.7224, 0.1175, 0.7751, 0.1176, 0.7694, 0.1234, 0.7285, 0.1236, 0.7751, 0.1176, 0.7755, 0.1701, 0.7695, 0.1642, 0.7694, 0.1234, 0.7751, 0.1176, 0.7224, 0.1175, 0.7281, 0.1117, 0.769, 0.1114, 0.7224, 0.1175, 0.7221, 0.06492, 0.7282, 0.07097, 0.7281, 0.1117, 0.7221, 0.06492, 0.7747, 0.06485, 0.7689, 0.07067, 0.7282, 0.07097, 0.7747, 0.06485, 0.7751, 0.1176, 0.769, 0.1114, 0.7689, 0.07067, 0.8293, 0.4857, 0.7768, 0.4862, 0.7828, 0.48, 0.8233, 0.4798, 0.7768, 0.4862, 0.7763, 0.4337, 0.7823, 0.4397, 0.7828, 0.48, 0.7763, 0.4337, 0.8289, 0.4335, 0.8231, 0.4393, 0.7823, 0.4397, 0.8289, 0.4335, 0.8293, 0.4857, 0.8233, 0.4798, 0.8231, 0.4393, 0.8289, 0.4335, 0.7763, 0.4337, 0.7821, 0.4276, 0.8228, 0.4276, 0.7763, 0.4337, 0.7759, 0.3811, 0.782, 0.3869, 0.7821, 0.4276, 0.7759, 0.3811, 0.8285, 0.3807, 0.8226, 0.3867, 0.782, 0.3869, 0.8285, 0.3807, 0.8289, 0.4335, 0.8228, 0.4276, 0.8226, 0.3867, 0.8285, 0.3807, 0.7759, 0.3811, 0.7819, 0.3751, 0.8226, 0.3748, 0.7759, 0.3811, 0.7757, 0.3283, 0.7816, 0.3343, 0.7819, 0.3751, 0.7757, 0.3283, 0.8283, 0.3281, 0.8223, 0.334, 0.7816, 0.3343, 0.8283, 0.3281, 0.8285, 0.3807, 0.8226, 0.3748, 0.8223, 0.334, 0.8283, 0.3281, 0.7757, 0.3283, 0.7815, 0.3223, 0.8223, 0.3223, 0.7757, 0.3283, 0.7754, 0.2757, 0.7815, 0.2816, 0.7815, 0.3223, 0.7754, 0.2757, 0.8282, 0.2755, 0.8223, 0.2815, 0.7815, 0.2816, 0.8282, 0.2755, 0.8283, 0.3281, 0.8223, 0.3223, 0.8223, 0.2815, 0.8282, 0.2755, 0.7754, 0.2757, 0.7816, 0.2695, 0.8224, 0.2697, 0.7754, 0.2757, 0.7755, 0.2228, 0.7813, 0.2286, 0.7816, 0.2695, 0.7755, 0.2228, 0.8284, 0.2228, 0.8222, 0.2289, 0.7813, 0.2286, 0.8284, 0.2228, 0.8282, 0.2755, 0.8224, 0.2697, 0.8222, 0.2289, 0.8284, 0.2228, 0.7755, 0.2228, 0.7815, 0.2168, 0.8223, 0.2168, 0.7755, 0.2228, 0.7755, 0.1701, 0.7815, 0.176, 0.7815, 0.2168, 0.7755, 0.1701, 0.828, 0.1701, 0.8222, 0.1761, 0.7815, 0.176, 0.828, 0.1701, 0.8284, 0.2228, 0.8223, 0.2168, 0.8222, 0.1761, 0.828, 0.1701, 0.7755, 0.1701, 0.7813, 0.1643, 0.8221, 0.1641, 0.7755, 0.1701, 0.7751, 0.1176, 0.7812, 0.1234, 0.7813, 0.1643, 0.7751, 0.1176, 0.8282, 0.1172, 0.822, 0.1234, 0.7812, 0.1234, 0.8282, 0.1172, 0.828, 0.1701, 0.8221, 0.1641, 0.822, 0.1234, 0.8282, 0.1172, 0.7751, 0.1176, 0.7809, 0.1117, 0.822, 0.1111, 0.7751, 0.1176, 0.7747, 0.06485, 0.7808, 0.07067, 0.7809, 0.1117, 0.7747, 0.06485, 0.8275, 0.06429, 0.8217, 0.07038, 0.7808, 0.07067, 0.8275, 0.06429, 0.8282, 0.1172, 0.822, 0.1111, 0.8217, 0.07038, 0.8818, 0.4854, 0.8293, 0.4857, 0.8353, 0.4797, 0.8756, 0.4794, 0.8293, 0.4857, 0.8289, 0.4335, 0.8348, 0.4392, 0.8353, 0.4797, 0.8289, 0.4335, 0.8814, 0.4329, 0.8755, 0.439, 0.8348, 0.4392, 0.8814, 0.4329, 0.8818, 0.4854, 0.8756, 0.4794, 0.8755, 0.439, 0.8814, 0.4329, 0.8289, 0.4335, 0.8348, 0.4274, 0.8755, 0.4272, 0.8289, 0.4335, 0.8285, 0.3807, 0.8346, 0.3868, 0.8348, 0.4274, 0.8285, 0.3807, 0.881, 0.3805, 0.8751, 0.3864, 0.8346, 0.3868, 0.881, 0.3805, 0.8814, 0.4329, 0.8755, 0.4272, 0.8751, 0.3864, 0.881, 0.3805, 0.8285, 0.3807, 0.8345, 0.3746, 0.8752, 0.3748, 0.8285, 0.3807, 0.8283, 0.3281, 0.8341, 0.3339, 0.8345, 0.3746, 0.8283, 0.3281, 0.8811, 0.3279, 0.875, 0.334, 0.8341, 0.3339, 0.8811, 0.3279, 0.881, 0.3805, 0.8752, 0.3748, 0.875, 0.334, 0.8811, 0.3279, 0.8283, 0.3281, 0.8342, 0.3221, 0.875, 0.322, 0.8283, 0.3281, 0.8282, 0.2755, 0.8342, 0.2813, 0.8342, 0.3221, 0.8282, 0.2755, 0.8808, 0.2752, 0.8749, 0.2812, 0.8342, 0.2813, 0.8808, 0.2752, 0.8811, 0.3279, 0.875, 0.322, 0.8749, 0.2812, 0.8808, 0.2752, 0.8282, 0.2755, 0.8343, 0.2693, 0.875, 0.2694, 0.8282, 0.2755, 0.8284, 0.2228, 0.8341, 0.2285, 0.8343, 0.2693, 0.8284, 0.2228, 0.881, 0.2225, 0.8749, 0.2286, 0.8341, 0.2285, 0.881, 0.2225, 0.8808, 0.2752, 0.875, 0.2694, 0.8749, 0.2286, 0.881, 0.2225, 0.8284, 0.2228, 0.8342, 0.2167, 0.8752, 0.2167, 0.8284, 0.2228, 0.828, 0.1701, 0.834, 0.1759, 0.8342, 0.2167, 0.828, 0.1701, 0.8809, 0.1697, 0.8748, 0.1759, 0.834, 0.1759, 0.8809, 0.1697, 0.881, 0.2225, 0.8752, 0.2167, 0.8748, 0.1759, 0.8809, 0.1697, 0.828, 0.1701, 0.8342, 0.1639, 0.875, 0.1639, 0.828, 0.1701, 0.8282, 0.1172, 0.834, 0.123, 0.8342, 0.1639, 0.8282, 0.1172, 0.881, 0.1169, 0.8748, 0.1231, 0.834, 0.123, 0.881, 0.1169, 0.8809, 0.1697, 0.875, 0.1639, 0.8748, 0.1231, 0.881, 0.1169, 0.8282, 0.1172, 0.8339, 0.1113, 0.875, 0.1109, 0.8282, 0.1172, 0.8275, 0.06429, 0.8337, 0.07016, 0.8339, 0.1113, 0.8275, 0.06429, 0.8806, 0.06385, 0.8745, 0.07005, 0.8337, 0.07016, 0.8806, 0.06385, 0.881, 0.1169, 0.875, 0.1109, 0.8745, 0.07005, 0.9343, 0.4849, 0.8818, 0.4854, 0.8878, 0.4792, 0.9282, 0.4791, 0.8818, 0.4854, 0.8814, 0.4329, 0.8872, 0.4387, 0.8878, 0.4792, 0.8814, 0.4329, 0.9337, 0.4325, 0.9278, 0.4386, 0.8872, 0.4387, 0.9337, 0.4325, 0.9343, 0.4849, 0.9282, 0.4791, 0.9278, 0.4386, 0.9337, 0.4325, 0.8814, 0.4329, 0.8872, 0.4269, 0.9279, 0.4268, 0.8814, 0.4329, 0.881, 0.3805, 0.887, 0.3864, 0.8872, 0.4269, 0.881, 0.3805, 0.9335, 0.3801, 0.9275, 0.3862, 0.887, 0.3864, 0.9335, 0.3801, 0.9337, 0.4325, 0.9279, 0.4268, 0.9275, 0.3862, 0.9335, 0.3801, 0.881, 0.3805, 0.8871, 0.3744, 0.9277, 0.3744, 0.881, 0.3805, 0.8811, 0.3279, 0.8869, 0.3337, 0.8871, 0.3744, 0.8811, 0.3279, 0.9337, 0.3275, 0.9276, 0.3337, 0.8869, 0.3337, 0.9337, 0.3275, 0.9335, 0.3801, 0.9277, 0.3744, 0.9276, 0.3337, 0.9337, 0.3275, 0.8811, 0.3279, 0.887, 0.3218, 0.9278, 0.3218, 0.8811, 0.3279, 0.8808, 0.2752, 0.8868, 0.2811, 0.887, 0.3218, 0.8808, 0.2752, 0.9336, 0.275, 0.9275, 0.2811, 0.8868, 0.2811, 0.9336, 0.275, 0.9337, 0.3275, 0.9278, 0.3218, 0.9275, 0.2811, 0.9336, 0.275, 0.8808, 0.2752, 0.887, 0.2691, 0.9278, 0.2692, 0.8808, 0.2752, 0.881, 0.2225, 0.8868, 0.2283, 0.887, 0.2691, 0.881, 0.2225, 0.9338, 0.2223, 0.9277, 0.2284, 0.8868, 0.2283, 0.9338, 0.2223, 0.9336, 0.275, 0.9278, 0.2692, 0.9277, 0.2284, 0.9338, 0.2223, 0.881, 0.2225, 0.887, 0.2165, 0.9279, 0.2165, 0.881, 0.2225, 0.8809, 0.1697, 0.8869, 0.1756, 0.887, 0.2165, 0.8809, 0.1697, 0.9337, 0.1695, 0.9276, 0.1757, 0.8869, 0.1756, 0.9337, 0.1695, 0.9338, 0.2223, 0.9279, 0.2165, 0.9276, 0.1757, 0.9337, 0.1695, 0.8809, 0.1697, 0.887, 0.1636, 0.9279, 0.1637, 0.8809, 0.1697, 0.881, 0.1169, 0.8867, 0.1227, 0.887, 0.1636, 0.881, 0.1169, 0.9338, 0.1166, 0.9277, 0.1228, 0.8867, 0.1227, 0.9338, 0.1166, 0.9337, 0.1695, 0.9279, 0.1637, 0.9277, 0.1228, 0.9338, 0.1166, 0.881, 0.1169, 0.8869, 0.1109, 0.9279, 0.1108, 0.881, 0.1169, 0.8806, 0.06385, 0.8867, 0.06976, 0.8869, 0.1109, 0.8806, 0.06385, 0.9336, 0.06368, 0.9275, 0.06985, 0.8867, 0.06976, 0.9336, 0.06368, 0.9338, 0.1166, 0.9279, 0.1108, 0.9275, 0.06985, 0.9859, 0.4839, 0.9343, 0.4849, 0.9402, 0.4788, 0.98, 0.478, 0.9343, 0.4849, 0.9337, 0.4325, 0.9396, 0.4384, 0.9402, 0.4788, 0.9337, 0.4325, 0.9862, 0.4322, 0.9802, 0.4383, 0.9396, 0.4384, 0.9862, 0.4322, 0.9859, 0.4839, 0.98, 0.478, 0.9802, 0.4383, 0.9862, 0.4322, 0.9337, 0.4325, 0.9396, 0.4265, 0.9801, 0.4264, 0.9337, 0.4325, 0.9335, 0.3801, 0.9395, 0.386, 0.9396, 0.4265, 0.9335, 0.3801, 0.986, 0.3798, 0.9801, 0.3859, 0.9395, 0.386, 0.986, 0.3798, 0.9862, 0.4322, 0.9801, 0.4264, 0.9801, 0.3859, 0.986, 0.3798, 0.9335, 0.3801, 0.9396, 0.374, 0.98, 0.374, 0.9335, 0.3801, 0.9337, 0.3275, 0.9394, 0.3334, 0.9396, 0.374, 0.9337, 0.3275, 0.9859, 0.3275, 0.9801, 0.3335, 0.9394, 0.3334, 0.9859, 0.3275, 0.986, 0.3798, 0.98, 0.374, 0.9801, 0.3335, 0.9859, 0.3275, 0.9337, 0.3275, 0.9395, 0.3217, 0.9799, 0.3215, 0.9337, 0.3275, 0.9336, 0.275, 0.9396, 0.2809, 0.9395, 0.3217, 0.9336, 0.275, 0.9862, 0.2751, 0.9803, 0.2812, 0.9396, 0.2809, 0.9862, 0.2751, 0.9859, 0.3275, 0.9799, 0.3215, 0.9803, 0.2812, 0.9862, 0.2751, 0.9336, 0.275, 0.9397, 0.269, 0.9802, 0.2691, 0.9336, 0.275, 0.9338, 0.2223, 0.9395, 0.2282, 0.9397, 0.269, 0.9338, 0.2223, 0.9864, 0.2226, 0.9803, 0.2287, 0.9395, 0.2282, 0.9864, 0.2226, 0.9862, 0.2751, 0.9802, 0.2691, 0.9803, 0.2287, 0.9864, 0.2226, 0.9338, 0.2223, 0.9396, 0.2165, 0.9803, 0.2165, 0.9338, 0.2223, 0.9337, 0.1695, 0.9398, 0.1755, 0.9396, 0.2165, 0.9337, 0.1695, 0.9866, 0.1697, 0.9806, 0.1758, 0.9398, 0.1755, 0.9866, 0.1697, 0.9864, 0.2226, 0.9803, 0.2165, 0.9806, 0.1758, 0.9866, 0.1697, 0.9337, 0.1695, 0.9398, 0.1636, 0.9805, 0.1636, 0.9337, 0.1695, 0.9338, 0.1166, 0.9396, 0.1225, 0.9398, 0.1636, 0.9338, 0.1166, 0.9866, 0.1167, 0.9807, 0.1228, 0.9396, 0.1225, 0.9866, 0.1167, 0.9866, 0.1697, 0.9805, 0.1636, 0.9807, 0.1228, 0.9866, 0.1167, 0.9338, 0.1166, 0.9397, 0.1108, 0.9805, 0.1106, 0.9338, 0.1166, 0.9336, 0.06368, 0.9397, 0.06966, 0.9397, 0.1108, 0.9336, 0.06368, 0.9866, 0.06366, 0.9806, 0.06975, 0.9397, 0.06966, 0.9866, 0.06366, 0.9866, 0.1167, 0.9805, 0.1106, 0.9806, 0.06975, 0.565, 0.4876, 0.5129, 0.487, 0.5188, 0.481, 0.5589, 0.4815, 0.5129, 0.487, 0.5121, 0.4349, 0.5182, 0.4409, 0.5188, 0.481, 0.5121, 0.4349, 0.5649, 0.4348, 0.559, 0.4407, 0.5182, 0.4409, 0.5649, 0.4348, 0.565, 0.4876, 0.5589, 0.4815, 0.559, 0.4407, 0.5649, 0.4348, 0.5121, 0.4349, 0.5181, 0.4288, 0.5589, 0.4288, 0.5121, 0.4349, 0.5122, 0.382, 0.5183, 0.3881, 0.5181, 0.4288, 0.5122, 0.382, 0.5649, 0.3819, 0.559, 0.3878, 0.5183, 0.3881, 0.5649, 0.3819, 0.5649, 0.4348, 0.5589, 0.4288, 0.559, 0.3878, 0.5649, 0.3819, 0.5122, 0.382, 0.5181, 0.3759, 0.5591, 0.376, 0.5122, 0.382, 0.5122, 0.3291, 0.5184, 0.3352, 0.5181, 0.3759, 0.5122, 0.3291, 0.565, 0.3291, 0.5589, 0.3351, 0.5184, 0.3352, 0.565, 0.3291, 0.5649, 0.3819, 0.5591, 0.376, 0.5589, 0.3351, 0.565, 0.3291, 0.5122, 0.3291, 0.5182, 0.3231, 0.5589, 0.3232, 0.5122, 0.3291, 0.5125, 0.2764, 0.5186, 0.2825, 0.5182, 0.3231, 0.5125, 0.2764, 0.565, 0.2766, 0.5591, 0.2824, 0.5186, 0.2825, 0.565, 0.2766, 0.565, 0.3291, 0.5589, 0.3232, 0.5591, 0.2824, 0.565, 0.2766, 0.5125, 0.2764, 0.5184, 0.2704, 0.559, 0.2706, 0.5125, 0.2764, 0.5127, 0.224, 0.5188, 0.2301, 0.5184, 0.2704, 0.5127, 0.224, 0.5649, 0.224, 0.5591, 0.2298, 0.5188, 0.2301, 0.5649, 0.224, 0.565, 0.2766, 0.559, 0.2706, 0.5591, 0.2298, 0.5649, 0.224, 0.5127, 0.224, 0.5186, 0.218, 0.5592, 0.2182, 0.5127, 0.224, 0.5127, 0.1718, 0.5187, 0.1778, 0.5186, 0.218, 0.5127, 0.1718, 0.565, 0.1715, 0.559, 0.1775, 0.5187, 0.1778, 0.565, 0.1715, 0.5649, 0.224, 0.5592, 0.2182, 0.559, 0.1775, 0.565, 0.1715, 0.5127, 0.1718, 0.5185, 0.1657, 0.5592, 0.1657, 0.5127, 0.1718, 0.5124, 0.1195, 0.5184, 0.1253, 0.5185, 0.1657, 0.5124, 0.1195, 0.5649, 0.119, 0.5588, 0.1252, 0.5184, 0.1253, 0.5649, 0.119, 0.565, 0.1715, 0.5592, 0.1657, 0.5588, 0.1252, 0.5649, 0.119, 0.5124, 0.1195, 0.5183, 0.1134, 0.5588, 0.1132, 0.5124, 0.1195, 0.5121, 0.06716, 0.5181, 0.07295, 0.5183, 0.1134, 0.5121, 0.06716, 0.5645, 0.06667, 0.5587, 0.0727, 0.5181, 0.07295, 0.5645, 0.06667, 0.5649, 0.119, 0.5588, 0.1132, 0.5587, 0.0727, 0.01454, 0.8821, 0.01454, 0.9342, 0.003748, 0.9426, 0.003748, 0.8881, 0.06669, 0.9864, 0.1188, 0.9864, 0.1128, 0.9972, 0.0583, 0.9972, 0.01454, 0.8299, 0.01454, 0.8821, 0.003748, 0.8881, 0.003748, 0.8335, 0.01454, 0.9864, 0.06669, 0.9864, 0.0583, 0.9972, 0.003748, 0.9972, 0.01454, 0.7778, 0.01454, 0.8299, 0.003748, 0.8335, 0.003748, 0.779, 0.01454, 0.7256, 0.01454, 0.7778, 0.003748, 0.779, 0.003748, 0.7244, 0.01454, 0.6735, 0.01454, 0.7256, 0.003748, 0.7244, 0.003748, 0.6699, 0.1188, 0.517, 0.06669, 0.517, 0.0583, 0.5062, 0.1128, 0.5062, 0.01454, 0.6213, 0.01454, 0.6735, 0.003748, 0.6699, 0.003748, 0.6153, 0.171, 0.517, 0.1188, 0.517, 0.1128, 0.5062, 0.1674, 0.5062, 0.01454, 0.9342, 0.01454, 0.9864, 0.003748, 0.9972, 0.003748, 0.9426, 0.01454, 0.5692, 0.01454, 0.6213, 0.003748, 0.6153, 0.003748, 0.5608, 0.2231, 0.517, 0.171, 0.517, 0.1674, 0.5062, 0.2219, 0.5062, 0.01454, 0.517, 0.01454, 0.5692, 0.003748, 0.5608, 0.003748, 0.5062, 0.2753, 0.517, 0.2231, 0.517, 0.2219, 0.5062, 0.2765, 0.5062, 0.3274, 0.517, 0.2753, 0.517, 0.2765, 0.5062, 0.331, 0.5062, 0.06669, 0.517, 0.01454, 0.517, 0.003748, 0.5062, 0.0583, 0.5062, 0.3796, 0.517, 0.3274, 0.517, 0.331, 0.5062, 0.3856, 0.5062, 0.6164, 0.01356, 0.5639, 0.01429, 0.5586, 0.007048, 0.6127, 0.006326, 0.5129, 0.487, 0.565, 0.4876, 0.5598, 0.495, 0.5058, 0.4941, 0.565, 0.4876, 0.6181, 0.4874, 0.6144, 0.4947, 0.5598, 0.495, 0.9859, 0.4839, 0.9862, 0.4322, 0.9935, 0.4374, 0.9931, 0.4909, 0.6181, 0.4874, 0.6712, 0.487, 0.669, 0.4943, 0.6144, 0.4947, 0.9862, 0.4322, 0.986, 0.3798, 0.9933, 0.3834, 0.9935, 0.4374, 0.6712, 0.487, 0.7241, 0.4866, 0.7234, 0.4938, 0.669, 0.4943, 0.986, 0.3798, 0.9859, 0.3275, 0.9932, 0.3297, 0.9933, 0.3834, 0.7241, 0.4866, 0.7768, 0.4862, 0.7776, 0.4935, 0.7234, 0.4938, 0.9859, 0.3275, 0.9862, 0.2751, 0.9934, 0.2759, 0.9932, 0.3297, 0.7768, 0.4862, 0.8293, 0.4857, 0.8316, 0.4929, 0.7776, 0.4935, 0.9862, 0.2751, 0.9864, 0.2226, 0.9937, 0.2219, 0.9934, 0.2759, 0.8293, 0.4857, 0.8818, 0.4854, 0.8855, 0.4926, 0.8316, 0.4929, 0.9864, 0.2226, 0.9866, 0.1697, 0.994, 0.1675, 0.9937, 0.2219, 0.8818, 0.4854, 0.9343, 0.4849, 0.9396, 0.4922, 0.8855, 0.4926, 0.9866, 0.1697, 0.9866, 0.1167, 0.994, 0.113, 0.994, 0.1675, 0.5121, 0.4349, 0.5129, 0.487, 0.5058, 0.4941, 0.5048, 0.4401, 0.9866, 0.1167, 0.9866, 0.06366, 0.9939, 0.05835, 0.994, 0.113, 0.5587, 0.7569, 0.5587, 0.8038, 0.5042, 0.8038, 0.5042, 0.7569, 0.5587, 0.8047, 0.5587, 0.8516, 0.5042, 0.8516, 0.5042, 0.8047, 0.9401, 0.708, 0.9401, 0.6612, 0.9946, 0.6612, 0.9946, 0.708, 0.9401, 0.7559, 0.9401, 0.709, 0.9946, 0.709, 0.9946, 0.7559, 0.5042, 0.7559, 0.5042, 0.709, 0.5587, 0.709, 0.5587, 0.7559, 0.5587, 0.7559, 0.5587, 0.709, 0.6132, 0.709, 0.6132, 0.7559, 0.6132, 0.7559, 0.6132, 0.709, 0.6677, 0.709, 0.6677, 0.7559, 0.6677, 0.7559, 0.6677, 0.709, 0.7222, 0.709, 0.7222, 0.7559, 0.7222, 0.7559, 0.7222, 0.709, 0.7767, 0.709, 0.7767, 0.7559, 0.7767, 0.7559, 0.7767, 0.709, 0.8312, 0.709, 0.8312, 0.7559, 0.8312, 0.7559, 0.8312, 0.709, 0.8856, 0.709, 0.8856, 0.7559, 0.8856, 0.7559, 0.8856, 0.709, 0.9401, 0.709, 0.9401, 0.7559, 0.9946, 0.8047, 0.9946, 0.8516, 0.9401, 0.8516, 0.9401, 0.8047, 0.9401, 0.8047, 0.9401, 0.8516, 0.8856, 0.8516, 0.8856, 0.8047, 0.8856, 0.8047, 0.8856, 0.8516, 0.8312, 0.8516, 0.8312, 0.8047, 0.8312, 0.8047, 0.8312, 0.8516, 0.7767, 0.8516, 0.7767, 0.8047, 0.7767, 0.8047, 0.7767, 0.8516, 0.7222, 0.8516, 0.7222, 0.8047, 0.7222, 0.8047, 0.7222, 0.8516, 0.6677, 0.8516, 0.6677, 0.8047, 0.6677, 0.8047, 0.6677, 0.8516, 0.6132, 0.8516, 0.6132, 0.8047, 0.6132, 0.8047, 0.6132, 0.8516, 0.5587, 0.8516, 0.5587, 0.8047, 0.5042, 0.708, 0.5042, 0.6612, 0.5587, 0.6612, 0.5587, 0.708, 0.5587, 0.708, 0.5587, 0.6612, 0.6132, 0.6612, 0.6132, 0.708, 0.6132, 0.708, 0.6132, 0.6612, 0.6677, 0.6612, 0.6677, 0.708, 0.6677, 0.708, 0.6677, 0.6612, 0.7222, 0.6612, 0.7222, 0.708, 0.7222, 0.708, 0.7222, 0.6612, 0.7767, 0.6612, 0.7767, 0.708, 0.7767, 0.708, 0.7767, 0.6612, 0.8312, 0.6612, 0.8312, 0.708, 0.8312, 0.708, 0.8312, 0.6612, 0.8856, 0.6612, 0.8856, 0.708, 0.8856, 0.708, 0.8856, 0.6612, 0.9401, 0.6612, 0.9401, 0.708, 0.9946, 0.7569, 0.9946, 0.8038, 0.9401, 0.8038, 0.9401, 0.7569, 0.9401, 0.7569, 0.9401, 0.8038, 0.8856, 0.8038, 0.8856, 0.7569, 0.8856, 0.7569, 0.8856, 0.8038, 0.8312, 0.8038, 0.8312, 0.7569, 0.8312, 0.7569, 0.8312, 0.8038, 0.7767, 0.8038, 0.7767, 0.7569, 0.7767, 0.7569, 0.7767, 0.8038, 0.7222, 0.8038, 0.7222, 0.7569, 0.7222, 0.7569, 0.7222, 0.8038, 0.6677, 0.8038, 0.6677, 0.7569, 0.6677, 0.7569, 0.6677, 0.8038, 0.6132, 0.8038, 0.6132, 0.7569, 0.6132, 0.7569, 0.6132, 0.8038, 0.5587, 0.8038, 0.5587, 0.7569, 0.1188, 0.9864, 0.171, 0.9864, 0.1674, 0.9972, 0.1128, 0.9972, 0.171, 0.9864, 0.2231, 0.9864, 0.2219, 0.9972, 0.1674, 0.9972, 0.2231, 0.9864, 0.2753, 0.9864, 0.2765, 0.9972, 0.2219, 0.9972, 0.4839, 0.9864, 0.4839, 0.9342, 0.4947, 0.9426, 0.4947, 0.9972, 0.2753, 0.9864, 0.3274, 0.9864, 0.331, 0.9972, 0.2765, 0.9972, 0.4839, 0.9342, 0.4839, 0.8821, 0.4947, 0.8881, 0.4947, 0.9426, 0.3274, 0.9864, 0.3796, 0.9864, 0.3856, 0.9972, 0.331, 0.9972, 0.4839, 0.8821, 0.4839, 0.8299, 0.4947, 0.8335, 0.4947, 0.8881, 0.3796, 0.9864, 0.4318, 0.9864, 0.4401, 0.9972, 0.3856, 0.9972, 0.4839, 0.8299, 0.4839, 0.7778, 0.4947, 0.779, 0.4947, 0.8335, 0.4839, 0.7778, 0.4839, 0.7256, 0.4947, 0.7244, 0.4947, 0.779, 0.4839, 0.7256, 0.4839, 0.6735, 0.4947, 0.6699, 0.4947, 0.7244, 0.4839, 0.6735, 0.4839, 0.6213, 0.4947, 0.6153, 0.4947, 0.6699, 0.4839, 0.6213, 0.4839, 0.5692, 0.4947, 0.5608, 0.4947, 0.6153, 0.4318, 0.9864, 0.4839, 0.9864, 0.4947, 0.9972, 0.4401, 0.9972, 0.4839, 0.5692, 0.4839, 0.517, 0.4947, 0.5062, 0.4947, 0.5608, 0.4839, 0.517, 0.4318, 0.517, 0.4401, 0.5062, 0.4947, 0.5062, 0.4318, 0.517, 0.3796, 0.517, 0.3856, 0.5062, 0.4401, 0.5062])
me_cube_001.update()
me_cube = bpy.data.meshes.new('Cube')
me_cube.from_pydata([(-0.07139, -4.662, -0.3908), (-0.08347, -4.662, 0.1762), (-0.07139, 5.222, -0.3908), (-0.08347, 5.222, 0.1762), (0.7394, -4.662, -0.3908), (0.2973, -4.662, 0.3867), (0.7394, 5.222, -0.3908), (0.2973, 5.222, 0.3867), (-0.9361, 5.222, -0.3908), (-0.936, -4.662, -0.3908), (-0.936, -4.662, 0.1235), (-0.9361, 5.222, 0.1235), (-0.6049, -4.662, 1.35), (-0.6049, 5.222, 1.35), (-0.936, -4.662, 1.162), (-0.9361, 5.222, 1.162)], [], [(3, 2, 8, 11), (2, 3, 7, 6), (6, 7, 5, 4), (4, 5, 1, 0), (7, 3, 1, 5), (9, 10, 11, 8), (0, 1, 10, 9), (11, 10, 14, 15), (12, 13, 15, 14), (3, 11, 15, 13), (1, 3, 13, 12), (10, 1, 12, 14)])
me_cube.polygons.foreach_set('use_smooth', [True] * 12)
_uv = me_cube.uv_layers.new(name='UVMap')
_uv.uv.foreach_set('vector', [0.4878, 0.3193, 0.5284, 0.3295, 0.5284, 0.3673, 0.4804, 0.3574, 0.5284, 0.3295, 0.4878, 0.3193, 0.4824, 0.2979, 0.5284, 0.287, 0.02762, 0.2869, 0.02762, 0.2396, 0.5284, 0.2396, 0.5284, 0.2869, 0.4234, 0.3673, 0.3774, 0.3564, 0.3827, 0.335, 0.4234, 0.3248, 0.02762, 0.2396, 0.02762, 0.2176, 0.5284, 0.2176, 0.5284, 0.2396, 0.5284, 0.03224, 0.5284, 0.08129, 0.02762, 0.08129, 0.02762, 0.03224, 0.4234, 0.3248, 0.3827, 0.335, 0.3753, 0.2969, 0.4234, 0.287, 0.02762, 0.08129, 0.5284, 0.08129, 0.5284, 0.134, 0.02762, 0.134, 0.5284, 0.1525, 0.02762, 0.1525, 0.02762, 0.134, 0.5284, 0.134, 0.4878, 0.3193, 0.4804, 0.3574, 0.4286, 0.3472, 0.4235, 0.3295, 0.5284, 0.2176, 0.02762, 0.2176, 0.02762, 0.1525, 0.5284, 0.1525, 0.3753, 0.2969, 0.3827, 0.335, 0.3184, 0.3248, 0.3236, 0.3071])
me_cube.update()
me_cube_002 = bpy.data.meshes.new('Cube.002')
me_cube_002.from_pydata([(0.1327, 0.1327, 0.04163), (0.1327, 0.1327, -0.04163), (0.1327, -0.1327, 0.04163), (0.1327, -0.1327, -0.04163), (-0.1327, 0.1327, 0.04163), (-0.1327, 0.1327, -0.04163), (-0.1327, -0.1327, 0.04163), (-0.1327, -0.1327, -0.04163)], [], [(0, 2, 3, 1), (2, 6, 7, 3), (6, 4, 5, 7), (4, 0, 1, 5), (2, 0, 4, 6), (7, 5, 1, 3)])
me_cube_002.polygons.foreach_set('use_smooth', [True] * 6)
_uv = me_cube_002.uv_layers.new(name='UVMap')
_uv.uv.foreach_set('vector', [0.2132, 0.9137, 0.147, 0.9137, 0.147, 0.8929, 0.2132, 0.8929, 0.2132, 0.9137, 0.147, 0.9137, 0.147, 0.8929, 0.2132, 0.8929, 0.147, 0.9137, 0.2132, 0.9137, 0.2132, 0.8929, 0.147, 0.8929, 0.147, 0.9137, 0.2132, 0.9137, 0.2132, 0.8929, 0.147, 0.8929, 0.2132, 0.7983, 0.2132, 0.8646, 0.147, 0.8646, 0.147, 0.7983, 0.147, 0.7983, 0.147, 0.8646, 0.2132, 0.8646, 0.2132, 0.7983])
me_cube_002.update()

# ---- objects
ob_board = bpy.data.objects.new('Board', me_cube_001)
ob_rack = bpy.data.objects.new('Rack', me_cube)
ob_tile = bpy.data.objects.new('Tile', me_cube_002)

# ---- transforms, parenting, visibility, modifiers, constraints
ob_board.location = (0.0, 0.0, 0.0)
_m = ob_board.modifiers.new('Bevel', 'BEVEL')
_m.width = 0.0009144
_m.width_pct = 0.0009144
ob_rack.location = (-0.04746, -1.903, -0.04768)
ob_rack.rotation_euler = (0.0, -0.0, -158.7)
ob_rack.scale = (0.1534, 0.1534, 0.1534)
_m = ob_rack.modifiers.new('Bevel', 'BEVEL')
_m.width = 0.006096
_m.width_pct = 0.006096
ob_tile.location = (4.657e-10, 0.0, 0.156)
_m = ob_tile.modifiers.new('Bevel', 'BEVEL')
_m.width = 0.002134
_m.width_pct = 0.002134

# ---- collection membership
col_collection.objects.link(ob_board)
col_collection.objects.link(ob_rack)
col_collection.objects.link(ob_tile)

# ---- scene / render settings (as saved in the file)
scene.frame_start = 1; scene.frame_end = 250; scene.frame_set(1)
scene.render.engine = 'BLENDER_EEVEE_NEXT'
bpy.context.view_layer.update()

# ---- added for rendering (the .blend has no active camera and no usable light): camera, sun
cam_auto = bpy.data.cameras.new('AutoCamera')
cam_auto.lens = 50.0
cam_auto.sensor_width = 36.0
cam_auto.clip_end = 1000.0
ob_auto_camera = bpy.data.objects.new('AutoCamera', cam_auto)
scene.collection.objects.link(ob_auto_camera)
ob_auto_camera.location = (4.56382, -5.6653, 3.60894)
ob_auto_camera.rotation_euler = (1.09748, -7.21219e-08, 0.694738)
scene.camera = ob_auto_camera
light_auto_sun = bpy.data.lights.new('AutoSun', 'SUN')
light_auto_sun.energy = 3.0
light_auto_sun.angle = 0.0523599
ob_auto_sun = bpy.data.objects.new('AutoSun', light_auto_sun)
scene.collection.objects.link(ob_auto_sun)
ob_auto_sun.rotation_euler = (0.872665, 0.174533, 0.523599)
bpy.context.view_layer.update()

